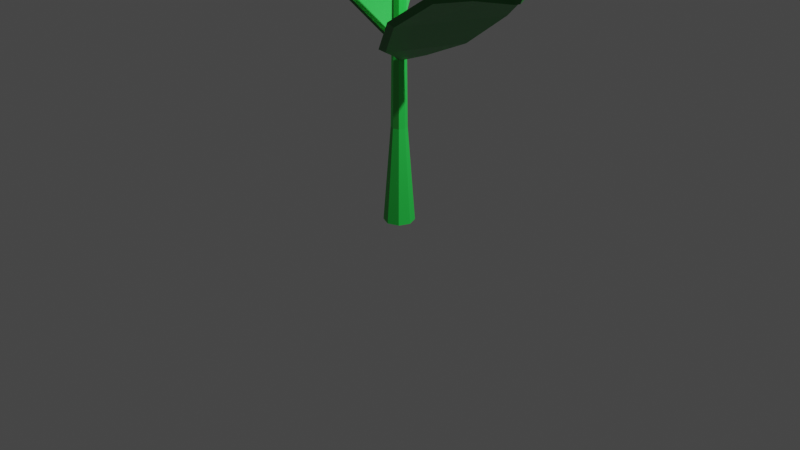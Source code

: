 # Source: Eternal_fortune.blend  (saved by Blender 3.2.14; exported with 4.5.12 LTS)
import bpy
from mathutils import Matrix  # noqa: F401  (used for matrix-valued properties, if any)

bpy.ops.wm.read_factory_settings(use_empty=True)
scene = bpy.context.scene
scene.name = 'Scene'

# ---- collections
col_collection = bpy.data.collections.new('Collection'); scene.collection.children.link(col_collection)

# ---- materials (node trees are filled in below, after node groups)
mat_base = bpy.data.materials.new('base')
mat_base.use_transparent_shadow = False
mat_flowwer = bpy.data.materials.new('flowwer')
mat_flowwer.use_transparent_shadow = False
mat_flower2 = bpy.data.materials.new('flower2')
mat_flower2.use_transparent_shadow = False
mat_leaves_detail_001 = bpy.data.materials.new('leaves detail.001')
mat_leaves_detail_001.use_transparent_shadow = False
mat_leaves = bpy.data.materials.new('leaves')
mat_leaves.use_transparent_shadow = False
mat_leaves_detail = bpy.data.materials.new('leaves detail')
mat_leaves_detail.use_transparent_shadow = False
mat_material_001 = bpy.data.materials.new('Material.001')
mat_material_001.use_transparent_shadow = False

# ---- material node trees
mat_base.use_nodes = True; mat_base.node_tree.nodes.clear()
_N = mat_base.node_tree.nodes; _L = mat_base.node_tree.links
n0 = _N.new('ShaderNodeBsdfPrincipled'); n0.name = 'Principled BSDF'; n0.location = (10, 300)
n0.distribution = 'GGX'
n0.subsurface_method = 'RANDOM_WALK_SKIN'
n0.inputs[0].default_value = (0.02941, 0.8, 0.09163, 1.0)
n0.inputs[3].default_value = 1.45
n0.inputs[27].default_value = (0.0, 0.0, 0.0, 1.0)
n0.inputs[28].default_value = 1.0
n1 = _N.new('ShaderNodeOutputMaterial'); n1.name = 'Material Output'; n1.location = (300, 300)
_L.new(n0.outputs[0], n1.inputs[0])
n1.is_active_output = True
mat_flowwer.use_nodes = True; mat_flowwer.node_tree.nodes.clear()
_N = mat_flowwer.node_tree.nodes; _L = mat_flowwer.node_tree.links
n0 = _N.new('ShaderNodeBsdfPrincipled'); n0.name = 'Principled BSDF'; n0.location = (10, 300)
n0.distribution = 'GGX'
n0.subsurface_method = 'RANDOM_WALK_SKIN'
n0.inputs[3].default_value = 1.45
n0.inputs[27].default_value = (0.0, 0.0, 0.0, 1.0)
n0.inputs[28].default_value = 1.0
n1 = _N.new('ShaderNodeOutputMaterial'); n1.name = 'Material Output'; n1.location = (300, 300)
_L.new(n0.outputs[0], n1.inputs[0])
n1.is_active_output = True
mat_flower2.use_nodes = True; mat_flower2.node_tree.nodes.clear()
_N = mat_flower2.node_tree.nodes; _L = mat_flower2.node_tree.links
n0 = _N.new('ShaderNodeBsdfPrincipled'); n0.name = 'Principled BSDF'; n0.location = (10, 300)
n0.distribution = 'GGX'
n0.subsurface_method = 'RANDOM_WALK_SKIN'
n0.inputs[0].default_value = (0.4672, 0.4672, 0.4672, 1.0)
n0.inputs[3].default_value = 1.45
n0.inputs[27].default_value = (0.0, 0.0, 0.0, 1.0)
n0.inputs[28].default_value = 1.0
n1 = _N.new('ShaderNodeOutputMaterial'); n1.name = 'Material Output'; n1.location = (300, 300)
_L.new(n0.outputs[0], n1.inputs[0])
n1.is_active_output = True
mat_leaves_detail_001.use_nodes = True; mat_leaves_detail_001.node_tree.nodes.clear()
_N = mat_leaves_detail_001.node_tree.nodes; _L = mat_leaves_detail_001.node_tree.links
n0 = _N.new('ShaderNodeBsdfPrincipled'); n0.name = 'Principled BSDF'; n0.location = (10, 300)
n0.distribution = 'GGX'
n0.subsurface_method = 'RANDOM_WALK_SKIN'
n0.inputs[0].default_value = (0.09525, 0.3343, 0.1143, 1.0)
n0.inputs[3].default_value = 1.45
n0.inputs[27].default_value = (0.0, 0.0, 0.0, 1.0)
n0.inputs[28].default_value = 1.0
n1 = _N.new('ShaderNodeOutputMaterial'); n1.name = 'Material Output'; n1.location = (300, 300)
_L.new(n0.outputs[0], n1.inputs[0])
n1.is_active_output = True
mat_leaves.use_nodes = True; mat_leaves.node_tree.nodes.clear()
_N = mat_leaves.node_tree.nodes; _L = mat_leaves.node_tree.links
n0 = _N.new('ShaderNodeBsdfPrincipled'); n0.name = 'Principled BSDF'; n0.location = (10, 300)
n0.distribution = 'GGX'
n0.subsurface_method = 'RANDOM_WALK_SKIN'
n0.inputs[0].default_value = (0.01569, 0.1734, 0.02701, 1.0)
n0.inputs[3].default_value = 1.45
n0.inputs[27].default_value = (0.0, 0.0, 0.0, 1.0)
n0.inputs[28].default_value = 1.0
n1 = _N.new('ShaderNodeOutputMaterial'); n1.name = 'Material Output'; n1.location = (300, 300)
_L.new(n0.outputs[0], n1.inputs[0])
n1.is_active_output = True
mat_leaves_detail.use_nodes = True; mat_leaves_detail.node_tree.nodes.clear()
_N = mat_leaves_detail.node_tree.nodes; _L = mat_leaves_detail.node_tree.links
n0 = _N.new('ShaderNodeBsdfPrincipled'); n0.name = 'Principled BSDF'; n0.location = (10, 300)
n0.distribution = 'GGX'
n0.subsurface_method = 'RANDOM_WALK_SKIN'
n0.inputs[0].default_value = (0.04813, 0.5277, 0.07113, 1.0)
n0.inputs[3].default_value = 1.45
n0.inputs[27].default_value = (0.0, 0.0, 0.0, 1.0)
n0.inputs[28].default_value = 1.0
n1 = _N.new('ShaderNodeOutputMaterial'); n1.name = 'Material Output'; n1.location = (300, 300)
_L.new(n0.outputs[0], n1.inputs[0])
n1.is_active_output = True
mat_material_001.use_nodes = True; mat_material_001.node_tree.nodes.clear()
_N = mat_material_001.node_tree.nodes; _L = mat_material_001.node_tree.links
n0 = _N.new('ShaderNodeBsdfPrincipled'); n0.name = 'Principled BSDF'; n0.location = (10, 300)
n0.distribution = 'GGX'
n0.subsurface_method = 'RANDOM_WALK_SKIN'
n0.inputs[3].default_value = 1.45
n0.inputs[27].default_value = (0.0, 0.0, 0.0, 1.0)
n0.inputs[28].default_value = 1.0
n1 = _N.new('ShaderNodeOutputMaterial'); n1.name = 'Material Output'; n1.location = (300, 300)
_L.new(n0.outputs[0], n1.inputs[0])
n1.is_active_output = True

# ---- world
world_world = bpy.data.worlds.new('World'); scene.world = world_world
world_world.use_nodes = True; world_world.node_tree.nodes.clear()
_N = world_world.node_tree.nodes; _L = world_world.node_tree.links
n0 = _N.new('ShaderNodeOutputWorld'); n0.name = 'World Output'; n0.location = (300, 300)
n1 = _N.new('ShaderNodeBackground'); n1.name = 'Background'; n1.location = (10, 300)
n1.inputs[0].default_value = (0.05088, 0.05088, 0.05088, 1.0)
_L.new(n1.outputs[0], n0.inputs[0])
n0.is_active_output = True
world_world.color = (0.05088, 0.05088, 0.05088)
world_world.use_sun_shadow = False
world_world.sun_shadow_jitter_overblur = 0.0

# ---- cameras
cam_camera = bpy.data.cameras.new('Camera')
cam_camera.clip_end = 100.0
cam_camera.ortho_scale = 7.314

# ---- lights
light_light = bpy.data.lights.new('Light', 'POINT')
light_light.transmission_factor = 0.0
light_light.energy = 1000.0
light_light.shadow_soft_size = 0.1
light_light.shadow_maximum_resolution = 0.006
light_light.use_absolute_resolution = True

# ---- meshes
me_cylinder = bpy.data.meshes.new('Cylinder')
me_cylinder.from_pydata([(-0.05821, 0.05821, 1.0), (-0.1124, 0.1124, 0.0), (-0.08232, -2.611e-09, 1.0), (-0.159, 1.896e-09, 0.0), (-0.05821, -0.05821, 1.0), (-0.1124, -0.1124, 0.0), (-1.079e-08, -0.08232, 1.0), (-1.39e-08, -0.159, 0.0), (0.05821, -0.05821, 1.0), (0.1124, -0.1124, 0.0), (0.08232, -7.191e-09, 1.0), (0.159, -6.95e-09, 0.0), (0.05821, 0.05821, 1.0), (0.1124, 0.1124, 0.0), (-3.593e-09, 0.08232, 1.0), (0.0, 0.159, 0.0), (-4.388e-09, 0.06535, 2.481), (-0.04621, 0.04621, 2.481), (-0.06535, -3.609e-09, 2.481), (-0.04621, -0.04621, 2.481), (-1.01e-08, -0.06535, 2.481), (0.04621, -0.04621, 2.481), (0.06535, -7.245e-09, 2.481), (0.04621, 0.04621, 2.481), (-0.01641, 0.06904, 3.127), (-0.06435, 0.04882, 3.118), (-0.0842, -3.392e-09, 3.114), (-0.06435, -0.04882, 3.118), (-0.01641, -0.06904, 3.127), (0.03153, -0.04882, 3.136), (0.05139, -7.233e-09, 3.14), (0.03153, 0.04882, 3.136), (-0.1299, 0.08236, 3.785), (-0.1871, 0.05824, 3.774), (-0.2107, 1.471e-07, 3.77), (-0.1871, -0.05824, 3.774), (-0.1299, -0.08236, 3.785), (-0.07269, -0.05824, 3.796), (-0.049, 1.426e-07, 3.801), (-0.07269, 0.05824, 3.796), (-0.339, 0.09165, 4.333), (-0.3988, 0.0648, 4.309), (-0.4236, 2e-07, 4.298), (-0.3988, -0.0648, 4.309), (-0.339, -0.09165, 4.333), (-0.2791, -0.0648, 4.358), (-0.2543, 1.901e-07, 4.369), (-0.2791, 0.0648, 4.358), (-0.5836, 0.159, 4.905), (-0.6874, 0.1124, 4.862), (-0.7304, 4.678e-07, 4.844), (-0.6874, -0.1124, 4.862), (-0.5836, -0.159, 4.905), (-0.4798, -0.1124, 4.948), (-0.4368, 4.507e-07, 4.966), (-0.4798, 0.1124, 4.948), (-0.6679, 0.199, 5.108), (-0.7978, 0.1407, 5.054), (-0.8516, 4.664e-07, 5.032), (-0.7978, -0.1407, 5.054), (-0.6679, -0.199, 5.108), (-0.538, -0.1407, 5.162), (-0.4842, 4.449e-07, 5.184), (-0.538, 0.1407, 5.162), (-0.7312, 0.4178, 5.145), (-1.022, 0.2875, 5.024), (-1.142, -0.02725, 4.974), (-1.022, -0.342, 5.024), (-0.7312, -0.4723, 5.145), (-0.4406, -0.342, 5.266), (-0.3202, -0.02725, 5.316), (-0.4406, 0.2875, 5.266), (-0.7329, 0.1699, 5.081), (-0.8247, 0.07036, 5.043), (-0.8247, -0.07036, 5.043), (-0.7329, -0.1699, 5.081), (-0.6029, -0.1699, 5.135), (-0.5111, -0.07036, 5.173), (-0.5111, 0.07036, 5.173), (-0.6029, 0.1699, 5.135), (-0.8071, 0.2749, 5.146), (-0.9557, 0.1139, 5.084), (-0.9557, -0.1139, 5.084), (-0.8071, -0.2749, 5.146), (-0.5968, -0.2749, 5.233), (-0.4481, -0.1139, 5.295), (-0.4481, 0.1139, 5.295), (-0.5968, 0.2749, 5.233), (-0.9087, -0.2331, 5.071), (-0.9958, -0.005362, 5.035), (-0.9087, 0.2224, 5.071), (-0.6984, 0.3167, 5.159), (-0.4881, 0.2224, 5.246), (-0.4011, -0.005362, 5.282), (-0.4881, -0.2331, 5.246), (-0.6984, -0.3274, 5.159), (-0.7319, 0.4158, 5.148), (-1.023, 0.2854, 5.027), (-1.143, -0.02931, 4.977), (-1.023, -0.344, 5.027), (-0.7319, -0.4744, 5.148), (-0.4413, -0.344, 5.269), (-0.321, -0.02931, 5.319), (-0.4413, 0.2854, 5.269), (-0.8078, 0.2728, 5.149), (-0.9565, 0.1118, 5.087), (-0.9565, -0.1159, 5.087), (-0.8078, -0.2769, 5.149), (-0.5976, -0.2769, 5.236), (-0.4489, -0.1159, 5.298), (-0.4489, 0.1118, 5.298), (-0.5976, 0.2728, 5.236), (-0.7365, 0.151, 5.109), (-0.8193, 0.06135, 5.074), (-0.8193, -0.06547, 5.074), (-0.7365, -0.1551, 5.109), (-0.6194, -0.1551, 5.158), (-0.5366, -0.06547, 5.192), (-0.5366, 0.06135, 5.192), (-0.6194, 0.151, 5.158), (-0.6538, 0.05788, 5.01), (-0.6863, 0.02277, 4.997), (-0.6863, -0.02689, 4.997), (-0.6538, -0.062, 5.01), (-0.608, -0.062, 5.03), (-0.5756, -0.02689, 5.043), (-0.5756, 0.02277, 5.043), (-0.608, 0.05788, 5.03), (-0.5486, 3.31e-07, 4.583), (-0.523, 0.06688, 4.594), (-0.3995, 0.06688, 4.645), (-0.3739, 3.208e-07, 4.656), (-0.3995, -0.06688, 4.645), (-0.4613, -0.09458, 4.619), (-0.523, -0.06688, 4.594), (-0.4613, 0.09458, 4.619), (-0.0526, -0.0526, 1.692), (-0.07439, -3.077e-09, 1.692), (0.07439, -7.216e-09, 1.692), (0.0526, -0.0526, 1.692), (-3.964e-09, 0.07439, 1.692), (0.0526, 0.0526, 1.692), (-0.0526, 0.0526, 1.692), (-1.047e-08, -0.07439, 1.692), (-0.05227, -0.05227, 1.733), (0.09447, -0.02665, 1.745), (-3.987e-09, 0.07392, 1.733), (-0.05227, 0.05227, 1.733), (-1.045e-08, -0.07392, 1.733), (-0.07392, -3.105e-09, 1.733), (0.08564, -0.04795, 1.745), (0.05227, 0.05227, 1.733), (0.1825, -0.2063, 1.807), (0.2741, -0.2608, 1.81), (0.3785, -0.008694, 1.81), (0.2749, 0.01678, 1.807), (0.3992, -0.5814, 1.999), (0.4769, -0.6137, 1.988), (0.7714, 0.09739, 1.988), (0.6937, 0.1289, 1.999), (0.8727, -0.9149, 2.405), (0.9218, -0.9278, 2.369), (1.313, 0.01589, 2.369), (1.27, 0.04148, 2.405), (1.47, -1.035, 2.758), (1.481, -1.04, 2.697), (1.788, -0.2737, 2.707), (1.776, -0.2665, 2.768), (1.896, -1.019, 2.864), (1.882, -1.024, 2.795), (2.055, -0.6064, 2.795), (2.061, -0.6192, 2.864), (2.226, -0.9337, 2.886), (2.205, -0.9395, 2.815), (2.224, -0.8939, 2.815), (2.234, -0.9136, 2.886), (-0.05151, -0.05151, 1.827), (0.07284, -7.221e-09, 1.827), (-4.037e-09, 0.07284, 1.827), (-0.05151, 0.05151, 1.827), (-1.041e-08, -0.07284, 1.827), (-0.07284, -3.169e-09, 1.827), (0.05151, -0.05151, 1.827), (0.05151, 0.05151, 1.827), (-0.05111, -0.05111, 1.867), (0.07228, 1.702e-08, 1.867), (-3.639e-08, 0.07228, 1.867), (-0.08188, 0.04555, 1.881), (-4.271e-08, -0.07228, 1.867), (-0.0901, 0.02569, 1.881), (0.05111, -0.05111, 1.867), (0.05111, 0.05111, 1.867), (-0.2036, 0.003648, 1.932), (-0.2268, -0.0155, 1.893), (-0.1494, 0.1713, 1.893), (-0.1465, 0.1414, 1.932), (-0.6406, -0.09935, 2.248), (-0.6693, -0.1206, 2.211), (-0.388, 0.5586, 2.211), (-0.3836, 0.5248, 2.25), (-1.056, -0.07989, 2.698), (-1.093, -0.1019, 2.666), (-0.6593, 0.9451, 2.666), (-0.6502, 0.9034, 2.699), (-1.501, 0.2319, 3.202), (-1.543, 0.2147, 3.176), (-1.213, 1.011, 3.176), (-1.193, 0.969, 3.201), (-1.836, 0.5659, 3.425), (-1.884, 0.5557, 3.399), (-1.725, 0.9392, 3.399), (-1.697, 0.8989, 3.424), (-1.942, 0.7703, 3.472), (-1.97, 0.7665, 3.44), (-1.935, 0.8509, 3.44), (-1.918, 0.8282, 3.472), (-0.6827, -0.0196, 5.166), (-0.7099, -0.02021, 5.192), (-0.7018, 0.03966, 5.148), (-0.729, 0.03905, 5.174), (-0.6397, 0.02808, 5.31), (-0.6669, 0.02747, 5.336), (-0.6589, 0.08734, 5.291), (-0.6861, 0.08673, 5.317), (-0.5464, 0.35, 5.469), (-0.5192, 0.3506, 5.442), (-0.4082, 0.006588, 5.55), (-0.4354, 0.005978, 5.576), (-0.3837, 0.552, 5.642), (-0.3565, 0.5526, 5.616), (-0.1943, 0.04981, 5.773), (-0.2215, 0.0492, 5.799), (-0.1617, 0.6736, 5.874), (-0.1365, 0.6741, 5.849), (0.01381, 0.2083, 5.994), (-0.0114, 0.2078, 6.019), (-0.002286, 0.6307, 6.038), (0.02292, 0.6312, 6.014), (0.095, 0.4079, 6.083), (0.06979, 0.4073, 6.108), (0.1491, 0.5738, 6.194), (0.1635, 0.608, 6.159), (0.1743, 0.5744, 6.17), (-0.5737, 0.3889, 5.307), (-0.5722, 0.391, 5.141), (-0.4099, -0.1185, 5.465), (-0.3797, -0.2053, 5.327), (-0.4227, 0.629, 5.469), (-0.3947, 0.6731, 5.332), (-0.1833, -0.1126, 5.701), (-0.1134, -0.1984, 5.603), (-0.09522, 0.8083, 5.811), (-0.01336, 0.8837, 5.736), (0.1265, 0.1212, 6.025), (0.2472, 0.07632, 5.988), (0.1399, 0.745, 6.053), (0.263, 0.8094, 6.021), (0.2462, 0.4156, 6.156), (0.3879, 0.4223, 6.142), (0.3632, 0.6611, 6.283), (0.5254, 0.7108, 6.291), (-0.6721, -0.001292, 5.093), (-0.6894, 0.01722, 5.12), (-0.6146, 0.02012, 5.114), (-0.632, 0.03863, 5.142), (-0.7005, -0.08548, 5.222), (-0.7179, -0.06697, 5.25), (-0.6431, -0.06407, 5.244), (-0.6605, -0.04556, 5.272), (-0.4984, -0.2326, 5.496), (-0.481, -0.2511, 5.468), (-0.8144, -0.3754, 5.343), (-0.8318, -0.3569, 5.371), (-0.397, -0.4457, 5.7), (-0.3797, -0.4642, 5.672), (-0.8669, -0.6459, 5.49), (-0.8843, -0.6274, 5.518), (-0.3864, -0.7293, 5.893), (-0.3703, -0.7465, 5.867), (-0.8217, -0.9148, 5.698), (-0.8378, -0.8976, 5.724), (-0.4882, -0.9276, 5.961), (-0.4721, -0.9448, 5.935), (-0.6886, -1.025, 5.854), (-0.7047, -1.008, 5.88), (-0.5985, -1.115, 6.017), (-0.5498, -1.12, 6.003), (-0.5823, -1.132, 5.991), (-0.3852, -0.1614, 5.394), (-0.2974, -0.1151, 5.26), (-0.8769, -0.3447, 5.209), (-0.8752, -0.3305, 5.044), (-0.2473, -0.3616, 5.612), (-0.1353, -0.3503, 5.517), (-0.9659, -0.6295, 5.343), (-0.9798, -0.6652, 5.2), (-0.2316, -0.7798, 5.896), (-0.119, -0.8395, 5.854), (-0.8973, -1.028, 5.646), (-0.9014, -1.131, 5.561), (-0.3818, -1.072, 5.996), (-0.2956, -1.183, 5.972), (-0.701, -1.191, 5.877), (-0.6707, -1.323, 5.831), (-0.5443, -1.349, 6.078), (-0.4866, -1.509, 6.069), (-0.7458, 0.04228, 5.134), (-0.7541, 0.04876, 5.17), (-0.707, -0.006766, 5.151), (-0.7153, -0.0002864, 5.187), (-0.8758, -0.02808, 5.187), (-0.8841, -0.0216, 5.223), (-0.837, -0.07713, 5.205), (-0.8453, -0.07065, 5.241), (-0.9802, -0.3755, 5.265), (-0.9719, -0.382, 5.228), (-1.197, -0.09725, 5.126), (-1.205, -0.09077, 5.162), (-1.16, -0.6309, 5.269), (-1.151, -0.6373, 5.233), (-1.48, -0.2212, 5.083), (-1.488, -0.2147, 5.12), (-1.435, -0.8324, 5.241), (-1.428, -0.8384, 5.207), (-1.733, -0.4529, 5.068), (-1.74, -0.4469, 5.102), (-1.663, -0.8533, 5.192), (-1.655, -0.8593, 5.159), (-1.801, -0.6744, 5.092), (-1.809, -0.6684, 5.126), (-1.882, -0.8577, 5.143), (-1.852, -0.8915, 5.119), (-1.874, -0.8637, 5.109), (-0.8228, -0.3906, 5.206), (-0.6847, -0.3789, 5.115), (-1.155, 0.02933, 5.055), (-1.075, 0.1146, 4.937), (-0.9781, -0.6777, 5.222), (-0.8672, -0.7163, 5.133), (-1.463, -0.06394, 5.001), (-1.437, 0.00501, 4.874), (-1.385, -0.975, 5.18), (-1.347, -1.065, 5.088), (-1.835, -0.4064, 4.975), (-1.875, -0.3966, 4.848), (-1.72, -1.006, 5.109), (-1.74, -1.101, 5.005), (-1.936, -0.7331, 5.011), (-1.993, -0.7806, 4.889), (-2.043, -1.012, 5.036), (-2.12, -1.109, 4.919), (-0.8391, 0.1828, 5.104), (-0.8441, 0.1841, 5.141), (-0.8671, 0.1243, 5.102), (-0.8721, 0.1255, 5.139), (-0.97, 0.2551, 5.152), (-0.975, 0.2563, 5.189), (-0.998, 0.1965, 5.15), (-1.003, 0.1977, 5.188), (-1.334, 0.1845, 5.144), (-1.329, 0.1832, 5.106), (-1.166, 0.5232, 5.117), (-1.171, 0.5245, 5.154), (-1.639, 0.2353, 5.101), (-1.634, 0.234, 5.064), (-1.396, 0.7309, 5.079), (-1.401, 0.7322, 5.117), (-1.935, 0.4011, 5.055), (-1.931, 0.4, 5.02), (-1.71, 0.8603, 5.034), (-1.715, 0.8615, 5.069), (-2.049, 0.6035, 5.033), (-2.044, 0.6024, 4.998), (-1.939, 0.8231, 5.005), (-1.943, 0.8243, 5.039), (-2.144, 0.806, 5.013), (-2.156, 0.7716, 4.978), (-2.14, 0.8048, 4.979), (-1.264, 0.05401, 5.064), (-1.173, -0.04043, 4.961), (-1.024, 0.5555, 5.079), (-0.8908, 0.5489, 4.979), (-1.587, 0.0679, 5.02), (-1.553, -0.02411, 4.91), (-1.236, 0.8008, 5.042), (-1.141, 0.8372, 4.936), (-2.025, 0.3125, 4.951), (-2.068, 0.2635, 4.834), (-1.7, 0.9915, 4.972), (-1.686, 1.061, 4.858), (-2.192, 0.6111, 4.919), (-2.264, 0.6144, 4.796), (-2.036, 0.9366, 4.929), (-2.081, 0.997, 4.808), (-2.333, 0.9096, 4.89), (-2.43, 0.9653, 4.762), (-0.7076, 0.1125, 5.17), (-0.7262, 0.1074, 5.203), (-0.764, 0.1213, 5.139), (-0.7827, 0.1161, 5.172), (-0.7253, 0.2407, 5.259), (-0.744, 0.2355, 5.292), (-0.7817, 0.2494, 5.228), (-0.8004, 0.2442, 5.261), (-0.9211, 0.5552, 5.241), (-0.9025, 0.5604, 5.209), (-0.575, 0.5097, 5.389), (-0.5936, 0.5045, 5.421), (-0.9817, 0.861, 5.256), (-0.9631, 0.8662, 5.223), (-0.4844, 0.7921, 5.486), (-0.5031, 0.7869, 5.518), (-0.9463, 1.194, 5.328), (-0.9291, 1.199, 5.298), (-0.4856, 1.131, 5.541), (-0.5029, 1.126, 5.571), (-0.8214, 1.364, 5.427), (-0.8041, 1.369, 5.396), (-0.5915, 1.336, 5.513), (-0.6087, 1.332, 5.543), (-0.6903, 1.517, 5.526), (-0.705, 1.527, 5.479), (-0.6731, 1.522, 5.496), (-0.9584, 0.4739, 5.099), (-0.9488, 0.3903, 4.955), (-0.4754, 0.3991, 5.364), (-0.3811, 0.3024, 5.267), (-1.055, 0.7861, 5.093), (-1.062, 0.7572, 4.949), (-0.3489, 0.6767, 5.481), (-0.2324, 0.6286, 5.405), (-1.003, 1.278, 5.199), (-1.003, 1.334, 5.078), (-0.3486, 1.176, 5.559), (-0.2345, 1.215, 5.5), (-0.8183, 1.529, 5.345), (-0.7865, 1.629, 5.249), (-0.5047, 1.48, 5.518), (-0.4179, 1.572, 5.452), (-0.625, 1.754, 5.492), (-0.5593, 1.894, 5.422), (-0.8529, 0.438, 5.344), (-0.8799, 0.4437, 5.391), (-0.6747, 0.3214, 5.462), (-0.7018, 0.3272, 5.509), (-0.6285, 0.08899, 5.518), (-0.6556, 0.09476, 5.565), (-0.7412, -0.1232, 5.479), (-0.7683, -0.1174, 5.525), (-0.9469, -0.1908, 5.367), (-0.9739, -0.1851, 5.414), (-1.125, -0.07431, 5.249), (-1.152, -0.06855, 5.296), (-1.171, 0.1581, 5.193), (-1.198, 0.1639, 5.24), (-1.059, 0.3703, 5.233), (-1.086, 0.3761, 5.279), (-0.7977, 0.273, 5.524), (-0.9217, 0.3542, 5.441), (-0.7654, 0.1111, 5.563), (-0.844, -0.03669, 5.535), (-0.9872, -0.08381, 5.458), (-1.111, -0.002641, 5.375), (-1.143, 0.1593, 5.336), (-1.065, 0.3071, 5.364), (-0.7999, 0.2448, 5.215), (-0.7217, 0.1936, 5.267), (-0.7014, 0.09148, 5.291), (-0.7509, -0.001751, 5.274), (-0.8412, -0.03147, 5.225), (-0.9195, 0.01973, 5.173), (-0.9398, 0.1219, 5.148), (-0.8903, 0.2151, 5.166), (-0.7467, 0.1958, 5.115), (-0.6891, 0.1582, 5.153), (-0.6742, 0.083, 5.171), (-0.7106, 0.0144, 5.159), (-0.7771, -0.007475, 5.123), (-0.8347, 0.0302, 5.085), (-0.8497, 0.1054, 5.066), (-0.8132, 0.174, 5.079), (-0.8348, 0.2333, 5.492), (-0.9243, 0.2919, 5.432), (-0.8115, 0.1164, 5.52), (-0.8682, 0.009742, 5.5), (-0.9716, -0.02427, 5.444), (-1.061, 0.03432, 5.385), (-1.084, 0.1512, 5.357), (-1.028, 0.2579, 5.376), (-0.08599, 0.03562, 1.881), (-0.164, 0.06791, 1.924), (-0.1104, 0.08742, 1.902), (-0.1398, 0.01622, 1.902), (-0.5045, 0.209, 2.241), (-0.265, 0.3334, 2.092), (-0.4232, -0.04836, 2.092), (-0.852, 0.4116, 2.697), (-0.5182, 0.7162, 2.477), (-0.8488, -0.0897, 2.474), (-1.354, 0.603, 3.206), (-0.9208, 0.9363, 2.947), (-1.278, 0.07556, 2.948), (-1.78, 0.7375, 3.429), (-1.445, 0.9341, 3.312), (-1.67, 0.3996, 3.313), (-1.93, 0.7993, 3.472), (-1.812, 0.8619, 3.45), (-1.891, 0.672, 3.45), (-1.567, 0.6702, 3.318), (-1.868, 0.7738, 3.454), (-1.103, 0.5073, 2.951), (-0.3342, 0.1384, 2.082), (-0.6783, 0.3103, 2.469), (-0.1128, 0.04673, 1.896), (0.09006, -0.0373, 1.745), (0.2141, -0.08868, 1.799), (0.1301, -0.1204, 1.773), (0.1772, -0.006857, 1.773), (0.5367, -0.2223, 1.993), (0.2922, -0.3964, 1.904), (0.4869, 0.07364, 1.904), (1.071, -0.4366, 2.405), (0.981, 0.08535, 2.202), (0.6354, -0.7478, 2.202), (1.631, -0.6541, 2.766), (1.524, -0.1128, 2.586), (1.171, -0.975, 2.58), (1.993, -0.8257, 2.866), (1.917, -0.4416, 2.815), (1.683, -1.027, 2.81), (2.23, -0.9237, 2.886), (2.067, -0.9748, 2.876), (2.151, -0.7721, 2.876), (1.812, -0.7399, 2.816), (2.126, -0.8807, 2.877), (1.351, -0.5454, 2.585), (0.8038, -0.3294, 2.199), (0.3754, -0.1555, 1.896), (0.1386, -0.05741, 1.766), (0.06309, -0.02613, 1.733), (0.05227, -0.05227, 1.733), (0.1051, -0.1383, 1.766), (0.1579, -0.2244, 1.799), (0.1721, 0.0235, 1.766), (0.07392, -7.218e-09, 1.733), (0.2681, -0.4147, 1.896), (0.3782, -0.605, 1.993), (0.4828, 0.1037, 1.896), (0.2703, 0.047, 1.799), (0.9882, 0.1158, 2.199), (1.281, 0.07125, 2.405), (0.6193, -0.7747, 2.199), (1.539, -0.08528, 2.588), (1.796, -0.2418, 2.771), (1.163, -1.005, 2.583), (0.8604, -0.9444, 2.405), (1.941, -0.4214, 2.819), (2.086, -0.601, 2.866), (1.683, -1.058, 2.813), (1.466, -1.066, 2.761), (2.259, -0.9357, 2.888), (2.249, -0.9602, 2.888), (2.074, -1.005, 2.877), (2.178, -0.756, 2.877), (0.6952, 0.1603, 1.993), (1.9, -1.05, 2.866), (2.269, -0.9111, 2.888), (-0.06169, 0.02555, 1.867), (-0.05111, 0.05111, 1.867), (-0.08833, 0.1059, 1.896), (-0.1373, -0.01239, 1.896), (-0.2023, -0.02478, 1.924), (-0.2453, 0.3533, 2.082), (-0.1256, 0.1606, 1.924), (-0.4232, -0.07639, 2.082), (-0.6441, -0.128, 2.241), (-0.5009, 0.7385, 2.469), (-0.6369, 0.9311, 2.697), (-0.8557, -0.1179, 2.469), (-0.9137, 0.9646, 2.951), (-1.191, 0.9982, 3.206), (-1.293, 0.04996, 2.951), (-1.067, -0.1079, 2.697), (-1.446, 0.963, 3.318), (-1.689, 0.3775, 3.318), (-1.859, 0.5472, 3.429), (-1.956, 0.8102, 3.479), (-1.939, 0.852, 3.479), (-1.82, 0.8899, 3.454), (-1.916, 0.6578, 3.454), (-0.07228, 2.104e-08, 1.867), (-0.3649, 0.546, 2.241), (-1.518, 0.2078, 3.206), (-1.702, 0.9277, 3.429), (-1.973, 0.7683, 3.479)], [], [(590, 184, 19, 18), (1, 0, 14, 15), (3, 2, 0, 1), (1, 15, 13, 11, 9, 7, 5, 3), (5, 4, 2, 3), (7, 6, 4, 5), (9, 8, 6, 7), (11, 10, 8, 9), (13, 12, 10, 11), (15, 14, 12, 13), (19, 20, 28, 27), (190, 185, 22, 21), (191, 186, 16, 23), (186, 568, 17, 16), (184, 188, 20, 19), (185, 191, 23, 22), (568, 567, 590, 18, 17), (188, 190, 21, 20), (29, 30, 38, 37), (17, 18, 26, 25), (22, 23, 31, 30), (20, 21, 29, 28), (18, 19, 27, 26), (16, 17, 25, 24), (23, 16, 24, 31), (21, 22, 30, 29), (32, 33, 41, 40), (27, 28, 36, 35), (25, 26, 34, 33), (30, 31, 39, 38), (28, 29, 37, 36), (26, 27, 35, 34), (24, 25, 33, 32), (31, 24, 32, 39), (129, 128, 50, 49), (39, 32, 40, 47), (37, 38, 46, 45), (35, 36, 44, 43), (33, 34, 42, 41), (38, 39, 47, 46), (36, 37, 45, 44), (34, 35, 43, 42), (55, 48, 56, 79, 63), (131, 130, 55, 54), (133, 132, 53, 52), (128, 134, 51, 50), (135, 129, 49, 48), (130, 135, 48, 55), (132, 131, 54, 53), (134, 133, 52, 51), (82, 88, 67), (53, 54, 62, 77, 61), (51, 52, 60, 75, 59), (49, 50, 58, 73, 57), (54, 55, 63, 78, 62), (52, 53, 61, 76, 60), (50, 51, 59, 74, 58), (48, 49, 57, 72, 56), (80, 90, 65), (87, 91, 64), (85, 93, 70), (83, 95, 68), (81, 89, 66), (86, 92, 71), (84, 94, 69), (95, 84, 68), (60, 76, 84, 95), (76, 61, 94, 84), (93, 86, 70), (62, 78, 86, 93), (78, 63, 92, 86), (90, 81, 65), (57, 73, 81, 90), (73, 58, 89, 81), (88, 83, 67), (59, 75, 83, 88), (75, 60, 95, 83), (94, 85, 69), (61, 77, 85, 94), (77, 62, 93, 85), (92, 87, 71), (63, 79, 87, 92), (79, 56, 91, 87), (91, 80, 64), (56, 72, 80, 91), (72, 57, 90, 80), (89, 82, 66), (58, 74, 82, 89), (74, 59, 88, 82), (70, 86, 110, 102), (81, 66, 98, 105), (71, 87, 111, 103), (64, 80, 104, 96), (82, 67, 99, 106), (65, 81, 105, 97), (83, 68, 100, 107), (66, 82, 106, 98), (84, 69, 101, 108), (67, 83, 107, 99), (85, 70, 102, 109), (68, 84, 108, 100), (86, 71, 103, 110), (69, 85, 109, 101), (87, 64, 96, 111), (80, 65, 97, 104), (103, 111, 110), (111, 96, 104), (97, 105, 104), (98, 106, 105), (99, 107, 106), (100, 108, 107), (101, 109, 108), (102, 110, 109), (105, 106, 114, 113), (111, 104, 112, 119), (108, 109, 117, 116), (106, 107, 115, 114), (104, 105, 113, 112), (110, 111, 119, 118), (109, 110, 118, 117), (107, 108, 116, 115), (117, 118, 126, 125), (115, 116, 124, 123), (113, 114, 122, 121), (119, 112, 120, 127), (116, 117, 125, 124), (114, 115, 123, 122), (112, 113, 121, 120), (118, 119, 127, 126), (126, 127, 120, 121, 122, 123, 124, 125), (43, 44, 133, 134), (45, 46, 131, 132), (47, 40, 135, 130), (40, 41, 129, 135), (42, 43, 134, 128), (44, 45, 132, 133), (46, 47, 130, 131), (41, 42, 128, 129), (6, 8, 139, 143), (0, 2, 137, 142), (10, 12, 141, 138), (4, 6, 143, 136), (14, 0, 142, 140), (12, 14, 140, 141), (8, 10, 138, 139), (2, 4, 136, 137), (143, 139, 540, 148), (142, 137, 149, 147), (138, 141, 151, 544), (136, 143, 148, 144), (140, 142, 147, 146), (141, 140, 146, 151), (538, 516, 152, 515), (137, 136, 144, 149), (537, 519, 156, 518), (138, 544, 543, 548, 154), (540, 139, 153, 542, 541), (139, 138, 154, 153), (158, 564, 549, 550, 162), (153, 154, 158, 157), (154, 548, 547, 564, 158), (542, 153, 157, 546, 545), (161, 162, 166, 165), (546, 157, 161, 555, 551), (536, 523, 160, 521), (157, 158, 162, 161), (166, 553, 556, 557, 170), (162, 550, 552, 553, 166), (555, 161, 165, 559, 554), (535, 526, 164, 524), (534, 531, 172, 530), (559, 165, 169, 565, 558), (533, 529, 168, 527), (165, 166, 170, 169), (173, 174, 566, 560, 561), (169, 170, 174, 173), (170, 557, 563, 566, 174), (565, 169, 173, 561, 562), (148, 540, 182, 180), (147, 149, 181, 179), (544, 151, 183, 177), (144, 148, 180, 176), (146, 147, 179, 178), (151, 146, 178, 183), (540, 539, 544, 177, 182), (149, 144, 176, 181), (180, 182, 190, 188), (568, 179, 194, 573, 569), (177, 183, 191, 185), (176, 180, 188, 184), (178, 179, 568, 186), (183, 178, 186, 191), (182, 177, 185, 190), (181, 176, 184, 590), (573, 194, 198, 591, 572), (179, 181, 193, 194), (181, 590, 570, 571, 193), (513, 491, 195, 490), (512, 497, 203, 496), (193, 571, 574, 575, 197), (511, 494, 199, 493), (194, 193, 197, 198), (510, 500, 207, 499), (198, 197, 201, 202), (591, 198, 202, 577, 576), (197, 575, 578, 582, 201), (580, 206, 210, 593, 583), (202, 201, 205, 206), (577, 202, 206, 580, 579), (201, 582, 581, 592, 205), (509, 506, 215, 505), (205, 592, 584, 585, 209), (508, 503, 211, 502), (206, 205, 209, 210), (214, 213, 594, 586, 587), (210, 209, 213, 214), (593, 210, 214, 587, 588), (209, 585, 589, 594, 213), (216, 217, 219, 218), (218, 219, 223, 222), (240, 239, 257, 259), (220, 221, 217, 216), (218, 222, 220, 216), (223, 219, 217, 221), (224, 227, 231, 228), (220, 222, 225, 226), (223, 221, 227, 224), (228, 232, 251, 247), (228, 231, 235, 232), (225, 222, 244), (234, 238, 258, 254), (226, 225, 229, 230), (224, 228, 247, 243), (235, 231, 249, 253), (227, 221, 220, 245), (230, 229, 233, 234), (236, 239, 240), (234, 233, 237, 238), (232, 235, 239, 236), (231, 227, 245, 249), (220, 226, 246), (238, 237, 241, 242), (220, 246, 245), (222, 243, 244), (244, 243, 247, 248), (245, 246, 250, 249), (253, 254, 258, 257), (248, 247, 251, 252), (249, 250, 254, 253), (252, 251, 255, 256), (256, 255, 259, 260), (257, 258, 260, 259), (229, 225, 244, 248), (239, 235, 253, 257), (223, 224, 243, 222), (233, 229, 248, 252), (236, 240, 259, 255), (226, 230, 250, 246), (237, 233, 252, 256), (230, 234, 254, 250), (241, 237, 256, 260), (232, 236, 255, 251), (238, 242, 260, 258), (242, 241, 260), (261, 262, 264, 263), (263, 264, 268, 267), (285, 284, 302, 304), (265, 266, 262, 261), (263, 267, 265, 261), (268, 264, 262, 266), (269, 272, 276, 273), (265, 267, 270, 271), (268, 266, 272, 269), (273, 277, 296, 292), (273, 276, 280, 277), (270, 267, 289), (279, 283, 303, 299), (271, 270, 274, 275), (269, 273, 292, 288), (280, 276, 294, 298), (272, 266, 265, 290), (275, 274, 278, 279), (281, 284, 285), (279, 278, 282, 283), (277, 280, 284, 281), (276, 272, 290, 294), (265, 271, 291), (283, 282, 286, 287), (265, 291, 290), (267, 288, 289), (289, 288, 292, 293), (290, 291, 295, 294), (298, 299, 303, 302), (293, 292, 296, 297), (294, 295, 299, 298), (297, 296, 300, 301), (301, 300, 304, 305), (302, 303, 305, 304), (274, 270, 289, 293), (284, 280, 298, 302), (268, 269, 288, 267), (278, 274, 293, 297), (281, 285, 304, 300), (271, 275, 295, 291), (282, 278, 297, 301), (275, 279, 299, 295), (286, 282, 301, 305), (277, 281, 300, 296), (283, 287, 305, 303), (287, 286, 305), (306, 307, 309, 308), (308, 309, 313, 312), (330, 329, 347, 349), (310, 311, 307, 306), (308, 312, 310, 306), (313, 309, 307, 311), (314, 317, 321, 318), (310, 312, 315, 316), (313, 311, 317, 314), (318, 322, 341, 337), (318, 321, 325, 322), (315, 312, 334), (324, 328, 348, 344), (316, 315, 319, 320), (314, 318, 337, 333), (325, 321, 339, 343), (317, 311, 310, 335), (320, 319, 323, 324), (326, 329, 330), (324, 323, 327, 328), (322, 325, 329, 326), (321, 317, 335, 339), (310, 316, 336), (328, 327, 331, 332), (310, 336, 335), (312, 333, 334), (334, 333, 337, 338), (335, 336, 340, 339), (343, 344, 348, 347), (338, 337, 341, 342), (339, 340, 344, 343), (342, 341, 345, 346), (346, 345, 349, 350), (347, 348, 350, 349), (319, 315, 334, 338), (329, 325, 343, 347), (313, 314, 333, 312), (323, 319, 338, 342), (326, 330, 349, 345), (316, 320, 340, 336), (327, 323, 342, 346), (320, 324, 344, 340), (331, 327, 346, 350), (322, 326, 345, 341), (328, 332, 350, 348), (332, 331, 350), (351, 352, 354, 353), (353, 354, 358, 357), (375, 374, 392, 394), (355, 356, 352, 351), (353, 357, 355, 351), (358, 354, 352, 356), (359, 362, 366, 363), (355, 357, 360, 361), (358, 356, 362, 359), (363, 367, 386, 382), (363, 366, 370, 367), (360, 357, 379), (369, 373, 393, 389), (361, 360, 364, 365), (359, 363, 382, 378), (370, 366, 384, 388), (362, 356, 355, 380), (365, 364, 368, 369), (371, 374, 375), (369, 368, 372, 373), (367, 370, 374, 371), (366, 362, 380, 384), (355, 361, 381), (373, 372, 376, 377), (355, 381, 380), (357, 378, 379), (379, 378, 382, 383), (380, 381, 385, 384), (388, 389, 393, 392), (383, 382, 386, 387), (384, 385, 389, 388), (387, 386, 390, 391), (391, 390, 394, 395), (392, 393, 395, 394), (364, 360, 379, 383), (374, 370, 388, 392), (358, 359, 378, 357), (368, 364, 383, 387), (371, 375, 394, 390), (361, 365, 385, 381), (372, 368, 387, 391), (365, 369, 389, 385), (376, 372, 391, 395), (367, 371, 390, 386), (373, 377, 395, 393), (377, 376, 395), (396, 397, 399, 398), (398, 399, 403, 402), (420, 419, 437, 439), (400, 401, 397, 396), (398, 402, 400, 396), (403, 399, 397, 401), (404, 407, 411, 408), (400, 402, 405, 406), (403, 401, 407, 404), (408, 412, 431, 427), (408, 411, 415, 412), (405, 402, 424), (414, 418, 438, 434), (406, 405, 409, 410), (404, 408, 427, 423), (415, 411, 429, 433), (407, 401, 400, 425), (410, 409, 413, 414), (416, 419, 420), (414, 413, 417, 418), (412, 415, 419, 416), (411, 407, 425, 429), (400, 406, 426), (418, 417, 421, 422), (400, 426, 425), (402, 423, 424), (424, 423, 427, 428), (425, 426, 430, 429), (433, 434, 438, 437), (428, 427, 431, 432), (429, 430, 434, 433), (432, 431, 435, 436), (436, 435, 439, 440), (437, 438, 440, 439), (409, 405, 424, 428), (419, 415, 433, 437), (403, 404, 423, 402), (413, 409, 428, 432), (416, 420, 439, 435), (406, 410, 430, 426), (417, 413, 432, 436), (410, 414, 434, 430), (421, 417, 436, 440), (412, 416, 435, 431), (418, 422, 440, 438), (422, 421, 440), (441, 442, 444, 443), (443, 444, 446, 445), (445, 446, 448, 447), (447, 448, 450, 449), (449, 450, 452, 451), (451, 452, 454, 453), (446, 444, 457, 459), (453, 454, 456, 455), (455, 456, 442, 441), (451, 453, 471, 470), (464, 463, 487, 488), (452, 450, 461, 462), (442, 456, 464, 458), (444, 442, 458, 457), (448, 446, 459, 460), (454, 452, 462, 463), (450, 448, 460, 461), (456, 454, 463, 464), (472, 465, 473, 480), (447, 449, 469, 468), (453, 455, 472, 471), (443, 445, 467, 466), (449, 451, 470, 469), (455, 441, 465, 472), (441, 443, 466, 465), (445, 447, 468, 467), (473, 474, 475, 476, 477, 478, 479, 480), (470, 471, 479, 478), (468, 469, 477, 476), (466, 467, 475, 474), (471, 472, 480, 479), (469, 470, 478, 477), (467, 468, 476, 475), (465, 466, 474, 473), (481, 482, 488, 487, 486, 485, 484, 483), (462, 461, 485, 486), (460, 459, 483, 484), (457, 458, 482, 481), (458, 464, 488, 482), (463, 462, 486, 487), (461, 460, 484, 485), (459, 457, 481, 483), (504, 508, 502, 208), (204, 499, 508, 504), (499, 207, 503, 508), (507, 509, 505, 212), (208, 502, 509, 507), (502, 211, 506, 509), (501, 510, 499, 204), (200, 496, 510, 501), (496, 203, 500, 510), (495, 511, 493, 196), (192, 490, 511, 495), (490, 195, 494, 511), (498, 512, 496, 200), (196, 493, 512, 498), (493, 199, 497, 512), (492, 513, 490, 192), (189, 489, 513, 492), (489, 187, 491, 513), (528, 533, 527, 171), (167, 524, 533, 528), (524, 164, 529, 533), (532, 534, 530, 175), (171, 527, 534, 532), (527, 168, 531, 534), (525, 535, 524, 167), (163, 521, 535, 525), (521, 160, 526, 535), (522, 536, 521, 163), (159, 518, 536, 522), (518, 156, 523, 536), (520, 537, 518, 159), (155, 515, 537, 520), (515, 152, 519, 537), (517, 538, 515, 155), (145, 514, 538, 517), (514, 150, 516, 538), (150, 514, 539, 540), (152, 516, 541, 542), (145, 517, 543, 544), (156, 519, 545, 546), (155, 520, 547, 548), (522, 163, 550, 549), (523, 156, 546, 551), (525, 167, 553, 552), (526, 160, 555, 554), (528, 171, 557, 556), (529, 164, 559, 558), (530, 172, 561, 560), (172, 531, 562, 561), (171, 532, 563, 557), (514, 145, 544, 539), (516, 150, 540, 541), (517, 155, 548, 543), (519, 152, 542, 545), (520, 159, 564, 547), (159, 522, 549, 564), (160, 523, 551, 555), (163, 525, 552, 550), (164, 526, 554, 559), (167, 528, 556, 553), (168, 529, 558, 565), (175, 530, 560, 566), (531, 168, 565, 562), (532, 175, 566, 563), (187, 489, 567, 568), (491, 187, 568, 569), (492, 192, 571, 570), (494, 195, 573, 572), (495, 196, 575, 574), (203, 497, 576, 577), (196, 498, 578, 575), (207, 500, 579, 580), (200, 501, 581, 582), (503, 207, 580, 583), (504, 208, 585, 584), (505, 215, 587, 586), (215, 506, 588, 587), (208, 507, 589, 585), (489, 189, 590, 567), (195, 491, 569, 573), (189, 492, 570, 590), (199, 494, 572, 591), (192, 495, 574, 571), (497, 199, 591, 576), (498, 200, 582, 578), (500, 203, 577, 579), (501, 204, 592, 581), (211, 503, 583, 593), (204, 504, 584, 592), (212, 505, 586, 594), (506, 211, 593, 588), (507, 212, 594, 589)])
me_cylinder.polygons.foreach_set('material_index', [0, 5, 0, 0, 0, 5, 0, 0, 0, 5, 5, 0, 0, 0, 5, 0, 0, 0, 5, 5, 0, 0, 0, 0, 0, 0, 5, 0, 0, 0, 0, 0, 5, 0, 0, 0, 5, 0, 0, 0, 0, 0, 5, 0, 0, 0, 0, 0, 0, 0, 4, 5, 5, 5, 5, 5, 5, 5, 4, 4, 4, 4, 4, 4, 4, 4, 4, 4, 4, 4, 4, 4, 4, 4, 4, 4, 4, 4, 4, 4, 4, 4, 4, 4, 4, 4, 4, 4, 4, 0, 0, 0, 0, 0, 0, 0, 0, 0, 0, 0, 0, 0, 0, 0, 0, 0, 0, 0, 0, 0, 0, 0, 0, 0, 0, 0, 0, 0, 0, 0, 0, 0, 0, 0, 0, 0, 0, 0, 0, 0, 0, 5, 0, 0, 0, 0, 0, 0, 5, 5, 0, 0, 5, 0, 0, 0, 0, 0, 0, 0, 0, 0, 0, 0, 0, 4, 4, 3, 4, 3, 4, 4, 3, 4, 0, 3, 4, 4, 4, 0, 0, 4, 0, 3, 4, 3, 4, 4, 0, 0, 0, 0, 0, 0, 0, 0, 0, 4, 0, 0, 0, 0, 0, 0, 4, 3, 4, 0, 0, 4, 0, 3, 0, 3, 4, 4, 4, 3, 4, 4, 0, 4, 0, 3, 4, 3, 4, 4, 1, 1, 1, 1, 1, 1, 2, 1, 2, 1, 2, 1, 1, 1, 1, 1, 1, 1, 2, 1, 2, 1, 1, 1, 1, 1, 1, 1, 1, 1, 1, 1, 1, 1, 1, 1, 1, 1, 1, 1, 1, 1, 1, 1, 1, 1, 1, 1, 1, 1, 1, 1, 2, 1, 2, 1, 2, 1, 1, 1, 1, 1, 1, 1, 2, 1, 2, 1, 1, 1, 1, 1, 1, 1, 1, 1, 1, 1, 1, 1, 1, 1, 1, 1, 1, 1, 1, 1, 1, 1, 1, 1, 1, 1, 1, 1, 1, 1, 2, 1, 2, 1, 2, 1, 1, 1, 1, 1, 1, 1, 2, 1, 2, 1, 1, 1, 1, 1, 1, 1, 1, 1, 1, 1, 1, 1, 1, 1, 1, 1, 1, 1, 1, 1, 1, 1, 1, 1, 1, 1, 1, 1, 1, 1, 2, 1, 2, 1, 2, 1, 1, 1, 1, 1, 1, 1, 2, 1, 2, 1, 1, 1, 1, 1, 1, 1, 1, 1, 1, 1, 1, 1, 1, 1, 1, 1, 1, 1, 1, 1, 1, 1, 1, 1, 1, 1, 1, 1, 1, 1, 2, 1, 2, 1, 2, 1, 1, 1, 1, 1, 1, 1, 2, 1, 2, 1, 1, 1, 1, 1, 1, 1, 1, 1, 1, 1, 1, 1, 1, 1, 1, 1, 1, 1, 1, 1, 1, 1, 1, 1, 1, 1, 1, 1, 1, 1, 1, 1, 1, 1, 1, 1, 1, 1, 1, 1, 1, 1, 1, 1, 1, 1, 1, 1, 1, 1, 1, 1, 1, 1, 1, 1, 1, 1, 2, 1, 1, 1, 1, 1, 1, 1, 0, 0, 0, 0, 0, 0, 0, 0, 0, 0, 0, 0, 0, 0, 0, 0, 0, 0, 0, 0, 0, 0, 0, 0, 0, 0, 0, 0, 0, 0, 0, 0, 0, 0, 0, 0, 0, 0, 0, 0, 0, 0, 0, 0, 0, 0, 0, 0, 0, 0, 0, 0, 0, 0, 0, 0, 0, 0, 0, 0, 0, 0, 0, 0, 0, 0, 0, 0, 0, 0, 0, 0, 0, 0, 0, 0, 0, 0, 0, 0, 0, 0, 0, 0, 0, 0, 0, 0, 0, 0, 0, 0])
_uv = me_cylinder.uv_layers.new(name='UVMap')
_uv.uv.foreach_set('vector', [0.625, 1.0, 0.75, 1.0, 0.75, 1.0, 0.625, 1.0, 1.0, 0.5, 1.0, 1.0, 0.875, 1.0, 0.875, 0.5, 0.875, 0.5, 0.875, 1.0, 0.75, 1.0, 0.75, 0.5, 0.5803, 0.4197, 0.75, 0.49, 0.9197, 0.4197, 0.99, 0.25, 0.9197, 0.08029, 0.75, 0.01, 0.5803, 0.08029, 0.51, 0.25, 0.75, 0.5, 0.75, 1.0, 0.625, 1.0, 0.625, 0.5, 0.625, 0.5, 0.625, 1.0, 0.5, 1.0, 0.5, 0.5, 0.5, 0.5, 0.5, 1.0, 0.375, 1.0, 0.375, 0.5, 0.375, 0.5, 0.375, 1.0, 0.25, 1.0, 0.25, 0.5, 0.25, 0.5, 0.25, 1.0, 0.125, 1.0, 0.125, 0.5, 0.125, 0.5, 0.125, 1.0, 0.0, 1.0, 0.0, 0.5, 0.5, 1.0, 0.625, 1.0, 0.625, 1.0, 0.5, 1.0, 0.25, 1.0, 0.375, 1.0, 0.375, 1.0, 0.25, 1.0, 0.0, 1.0, 0.125, 1.0, 0.125, 1.0, 0.0, 1.0, 0.875, 1.0, 1.0, 1.0, 1.0, 1.0, 0.875, 1.0, 0.5, 1.0, 0.625, 1.0, 0.625, 1.0, 0.5, 1.0, 0.125, 1.0, 0.25, 1.0, 0.25, 1.0, 0.125, 1.0, 0.75, 1.0, 0.8125, 1.0, 0.875, 1.0, 0.875, 1.0, 0.75, 1.0, 0.375, 1.0, 0.5, 1.0, 0.5, 1.0, 0.375, 1.0, 0.25, 1.0, 0.375, 1.0, 0.375, 1.0, 0.25, 1.0, 0.75, 1.0, 0.875, 1.0, 0.875, 1.0, 0.75, 1.0, 0.125, 1.0, 0.25, 1.0, 0.25, 1.0, 0.125, 1.0, 0.375, 1.0, 0.5, 1.0, 0.5, 1.0, 0.375, 1.0, 0.625, 1.0, 0.75, 1.0, 0.75, 1.0, 0.625, 1.0, 0.875, 1.0, 1.0, 1.0, 1.0, 1.0, 0.875, 1.0, 0.0, 1.0, 0.125, 1.0, 0.125, 1.0, 0.0, 1.0, 0.25, 1.0, 0.375, 1.0, 0.375, 1.0, 0.25, 1.0, 0.875, 1.0, 1.0, 1.0, 1.0, 1.0, 0.875, 1.0, 0.5, 1.0, 0.625, 1.0, 0.625, 1.0, 0.5, 1.0, 0.75, 1.0, 0.875, 1.0, 0.875, 1.0, 0.75, 1.0, 0.125, 1.0, 0.25, 1.0, 0.25, 1.0, 0.125, 1.0, 0.375, 1.0, 0.5, 1.0, 0.5, 1.0, 0.375, 1.0, 0.625, 1.0, 0.75, 1.0, 0.75, 1.0, 0.625, 1.0, 0.875, 1.0, 1.0, 1.0, 1.0, 1.0, 0.875, 1.0, 0.0, 1.0, 0.125, 1.0, 0.125, 1.0, 0.0, 1.0, 0.75, 1.0, 0.875, 1.0, 0.875, 1.0, 0.75, 1.0, 0.0, 1.0, 0.125, 1.0, 0.125, 1.0, 0.0, 1.0, 0.25, 1.0, 0.375, 1.0, 0.375, 1.0, 0.25, 1.0, 0.5, 1.0, 0.625, 1.0, 0.625, 1.0, 0.5, 1.0, 0.75, 1.0, 0.875, 1.0, 0.875, 1.0, 0.75, 1.0, 0.125, 1.0, 0.25, 1.0, 0.25, 1.0, 0.125, 1.0, 0.375, 1.0, 0.5, 1.0, 0.5, 1.0, 0.375, 1.0, 0.625, 1.0, 0.75, 1.0, 0.75, 1.0, 0.625, 1.0, 0.0, 1.0, 0.125, 1.0, 0.125, 1.0, 0.0625, 1.0, 0.0, 1.0, 0.125, 1.0, 0.25, 1.0, 0.25, 1.0, 0.125, 1.0, 0.375, 1.0, 0.5, 1.0, 0.5, 1.0, 0.375, 1.0, 0.625, 1.0, 0.75, 1.0, 0.75, 1.0, 0.625, 1.0, 0.875, 1.0, 1.0, 1.0, 1.0, 1.0, 0.875, 1.0, 0.0, 1.0, 0.125, 1.0, 0.125, 1.0, 0.0, 1.0, 0.25, 1.0, 0.375, 1.0, 0.375, 1.0, 0.25, 1.0, 0.5, 1.0, 0.625, 1.0, 0.625, 1.0, 0.5, 1.0, 0.6875, 1.0, 0.75, 1.0, 0.75, 1.0, 0.25, 1.0, 0.375, 1.0, 0.375, 1.0, 0.3125, 1.0, 0.25, 1.0, 0.5, 1.0, 0.625, 1.0, 0.625, 1.0, 0.5625, 1.0, 0.5, 1.0, 0.75, 1.0, 0.875, 1.0, 0.875, 1.0, 0.8125, 1.0, 0.75, 1.0, 0.125, 1.0, 0.25, 1.0, 0.25, 1.0, 0.1875, 1.0, 0.125, 1.0, 0.375, 1.0, 0.5, 1.0, 0.5, 1.0, 0.4375, 1.0, 0.375, 1.0, 0.625, 1.0, 0.75, 1.0, 0.75, 1.0, 0.6875, 1.0, 0.625, 1.0, 0.875, 1.0, 1.0, 1.0, 1.0, 1.0, 0.9375, 1.0, 0.875, 1.0, 0.9375, 1.0, 1.0, 1.0, 1.0, 1.0, 0.0625, 1.0, 0.125, 1.0, 0.125, 1.0, 0.3125, 1.0, 0.375, 1.0, 0.375, 1.0, 0.5625, 1.0, 0.625, 1.0, 0.625, 1.0, 0.8125, 1.0, 0.875, 1.0, 0.875, 1.0, 0.1875, 1.0, 0.25, 1.0, 0.25, 1.0, 0.4375, 1.0, 0.5, 1.0, 0.5, 1.0, 0.375, 1.0, 0.4375, 1.0, 0.375, 1.0, 0.375, 1.0, 0.4375, 1.0, 0.4375, 1.0, 0.375, 1.0, 0.4375, 1.0, 0.5, 1.0, 0.5, 1.0, 0.4375, 1.0, 0.125, 1.0, 0.1875, 1.0, 0.125, 1.0, 0.125, 1.0, 0.1875, 1.0, 0.1875, 1.0, 0.125, 1.0, 0.1875, 1.0, 0.25, 1.0, 0.25, 1.0, 0.1875, 1.0, 0.75, 1.0, 0.8125, 1.0, 0.75, 1.0, 0.75, 1.0, 0.8125, 1.0, 0.8125, 1.0, 0.75, 1.0, 0.8125, 1.0, 0.875, 1.0, 0.875, 1.0, 0.8125, 1.0, 0.5, 1.0, 0.5625, 1.0, 0.5, 1.0, 0.5, 1.0, 0.5625, 1.0, 0.5625, 1.0, 0.5, 1.0, 0.5625, 1.0, 0.625, 1.0, 0.625, 1.0, 0.5625, 1.0, 0.25, 1.0, 0.3125, 1.0, 0.25, 1.0, 0.25, 1.0, 0.3125, 1.0, 0.3125, 1.0, 0.25, 1.0, 0.3125, 1.0, 0.375, 1.0, 0.375, 1.0, 0.3125, 1.0, 0.0, 1.0, 0.0625, 1.0, 0.0, 1.0, 0.0, 1.0, 0.0625, 1.0, 0.0625, 1.0, 0.0, 1.0, 0.0625, 1.0, 0.125, 1.0, 0.125, 1.0, 0.0625, 1.0, 0.875, 1.0, 0.9375, 1.0, 0.875, 1.0, 0.875, 1.0, 0.9375, 1.0, 0.9375, 1.0, 0.875, 1.0, 0.9375, 1.0, 1.0, 1.0, 1.0, 1.0, 0.9375, 1.0, 0.625, 1.0, 0.6875, 1.0, 0.625, 1.0, 0.625, 1.0, 0.6875, 1.0, 0.6875, 1.0, 0.625, 1.0, 0.6875, 1.0, 0.75, 1.0, 0.75, 1.0, 0.6875, 1.0, 0.125, 1.0, 0.1875, 1.0, 0.1875, 1.0, 0.125, 1.0, 0.8125, 1.0, 0.875, 1.0, 0.875, 1.0, 0.8125, 1.0, 0.0, 1.0, 0.0625, 1.0, 0.0625, 1.0, 0.0, 1.0, 0.875, 1.0, 0.9375, 1.0, 0.9375, 1.0, 0.875, 1.0, 0.6875, 1.0, 0.75, 1.0, 0.75, 1.0, 0.6875, 1.0, 0.75, 1.0, 0.8125, 1.0, 0.8125, 1.0, 0.75, 1.0, 0.5625, 1.0, 0.625, 1.0, 0.625, 1.0, 0.5625, 1.0, 0.625, 1.0, 0.6875, 1.0, 0.6875, 1.0, 0.625, 1.0, 0.4375, 1.0, 0.5, 1.0, 0.5, 1.0, 0.4375, 1.0, 0.5, 1.0, 0.5625, 1.0, 0.5625, 1.0, 0.5, 1.0, 0.3125, 1.0, 0.375, 1.0, 0.375, 1.0, 0.3125, 1.0, 0.375, 1.0, 0.4375, 1.0, 0.4375, 1.0, 0.375, 1.0, 0.1875, 1.0, 0.25, 1.0, 0.25, 1.0, 0.1875, 1.0, 0.25, 1.0, 0.3125, 1.0, 0.3125, 1.0, 0.25, 1.0, 0.0625, 1.0, 0.125, 1.0, 0.125, 1.0, 0.0625, 1.0, 0.9375, 1.0, 1.0, 1.0, 1.0, 1.0, 0.9375, 1.0, 0.0, 1.0, 0.0625, 1.0, 0.1875, 1.0, 0.0625, 1.0, 0.875, 1.0, 0.9375, 1.0, 0.75, 1.0, 0.8125, 1.0, 0.9375, 1.0, 0.625, 1.0, 0.6875, 1.0, 0.8125, 1.0, 0.5, 1.0, 0.5625, 1.0, 0.6875, 1.0, 0.375, 1.0, 0.4375, 1.0, 0.5625, 1.0, 0.25, 1.0, 0.3125, 1.0, 0.4375, 1.0, 0.125, 1.0, 0.1875, 1.0, 0.3125, 1.0, 0.8125, 1.0, 0.6875, 1.0, 0.6875, 1.0, 0.8125, 1.0, 0.0625, 1.0, 0.9375, 1.0, 0.9375, 1.0, 0.0625, 1.0, 0.4375, 1.0, 0.3125, 1.0, 0.3125, 1.0, 0.4375, 1.0, 0.6875, 1.0, 0.5625, 1.0, 0.5625, 1.0, 0.6875, 1.0, 0.9375, 1.0, 0.8125, 1.0, 0.8125, 1.0, 0.9375, 1.0, 0.1875, 1.0, 0.0625, 1.0, 0.0625, 1.0, 0.1875, 1.0, 0.3125, 1.0, 0.1875, 1.0, 0.1875, 1.0, 0.3125, 1.0, 0.5625, 1.0, 0.4375, 1.0, 0.4375, 1.0, 0.5625, 1.0, 0.3125, 1.0, 0.1875, 1.0, 0.1875, 1.0, 0.3125, 1.0, 0.5625, 1.0, 0.4375, 1.0, 0.4375, 1.0, 0.5625, 1.0, 0.8125, 1.0, 0.6875, 1.0, 0.6875, 1.0, 0.8125, 1.0, 0.0625, 1.0, 0.9375, 1.0, 0.9375, 1.0, 0.0625, 1.0, 0.4375, 1.0, 0.3125, 1.0, 0.3125, 1.0, 0.4375, 1.0, 0.6875, 1.0, 0.5625, 1.0, 0.5625, 1.0, 0.6875, 1.0, 0.9375, 1.0, 0.8125, 1.0, 0.8125, 1.0, 0.9375, 1.0, 0.1875, 1.0, 0.0625, 1.0, 0.0625, 1.0, 0.1875, 1.0, 0.1875, 1.0, 0.0625, 1.0, 0.9375, 1.0, 0.8125, 1.0, 0.6875, 1.0, 0.5625, 1.0, 0.4375, 1.0, 0.3125, 1.0, 0.5, 1.0, 0.625, 1.0, 0.625, 1.0, 0.5, 1.0, 0.25, 1.0, 0.375, 1.0, 0.375, 1.0, 0.25, 1.0, 0.0, 1.0, 0.125, 1.0, 0.125, 1.0, 0.0, 1.0, 0.875, 1.0, 1.0, 1.0, 1.0, 1.0, 0.875, 1.0, 0.625, 1.0, 0.75, 1.0, 0.75, 1.0, 0.625, 1.0, 0.375, 1.0, 0.5, 1.0, 0.5, 1.0, 0.375, 1.0, 0.125, 1.0, 0.25, 1.0, 0.25, 1.0, 0.125, 1.0, 0.75, 1.0, 0.875, 1.0, 0.875, 1.0, 0.75, 1.0, 0.375, 1.0, 0.5, 1.0, 0.5, 1.0, 0.375, 1.0, 0.75, 1.0, 0.875, 1.0, 0.875, 1.0, 0.75, 1.0, 0.125, 1.0, 0.25, 1.0, 0.25, 1.0, 0.125, 1.0, 0.5, 1.0, 0.625, 1.0, 0.625, 1.0, 0.5, 1.0, 0.875, 1.0, 1.0, 1.0, 1.0, 1.0, 0.875, 1.0, 0.0, 1.0, 0.125, 1.0, 0.125, 1.0, 0.0, 1.0, 0.25, 1.0, 0.375, 1.0, 0.375, 1.0, 0.25, 1.0, 0.625, 1.0, 0.75, 1.0, 0.75, 1.0, 0.625, 1.0, 0.375, 1.0, 0.5, 1.0, 0.5, 1.0, 0.375, 1.0, 0.75, 1.0, 0.875, 1.0, 0.875, 1.0, 0.75, 1.0, 0.125, 1.0, 0.25, 1.0, 0.25, 1.0, 0.125, 1.0, 0.5, 1.0, 0.625, 1.0, 0.625, 1.0, 0.5, 1.0, 0.875, 1.0, 1.0, 1.0, 1.0, 1.0, 0.875, 1.0, 0.0, 1.0, 0.125, 1.0, 0.125, 1.0, 0.0, 1.0, 0.3125, 1.0, 0.2741, 1.0, 0.2637, 1.0, 0.3125, 1.0, 0.625, 1.0, 0.75, 1.0, 0.75, 1.0, 0.625, 1.0, 0.3125, 1.0, 0.2577, 1.0, 0.2547, 1.0, 0.3125, 1.0, 0.125, 1.0, 0.125, 1.0, 0.125, 1.0, 0.125, 1.0, 0.125, 1.0, 0.5, 1.0, 0.5, 1.0, 0.5, 1.0, 0.5, 1.0, 0.5, 1.0, 0.25, 1.0, 0.375, 1.0, 0.375, 1.0, 0.25, 1.0, 0.125, 1.0, 0.125, 1.0, 0.125, 1.0, 0.125, 1.0, 0.125, 1.0, 0.25, 1.0, 0.375, 1.0, 0.375, 1.0, 0.25, 1.0, 0.125, 1.0, 0.125, 1.0, 0.125, 1.0, 0.125, 1.0, 0.125, 1.0, 0.5, 1.0, 0.5, 1.0, 0.5, 1.0, 0.5, 1.0, 0.5, 1.0, 0.25, 1.0, 0.375, 1.0, 0.375, 1.0, 0.25, 1.0, 0.5, 1.0, 0.5, 1.0, 0.5, 1.0, 0.5, 1.0, 0.5, 1.0, 0.3125, 1.0, 0.2541, 1.0, 0.2536, 1.0, 0.3125, 1.0, 0.25, 1.0, 0.375, 1.0, 0.375, 1.0, 0.25, 1.0, 0.125, 1.0, 0.125, 1.0, 0.125, 1.0, 0.125, 1.0, 0.125, 1.0, 0.125, 1.0, 0.125, 1.0, 0.125, 1.0, 0.125, 1.0, 0.125, 1.0, 0.5, 1.0, 0.5, 1.0, 0.5, 1.0, 0.5, 1.0, 0.5, 1.0, 0.3125, 1.0, 0.254, 1.0, 0.2544, 1.0, 0.3125, 1.0, 0.3125, 1.0, 0.2651, 1.0, 0.2978, 1.0, 0.3125, 1.0, 0.5, 1.0, 0.5, 1.0, 0.5, 1.0, 0.5, 1.0, 0.5, 1.0, 0.3125, 1.0, 0.256, 1.0, 0.2594, 1.0, 0.3125, 1.0, 0.25, 1.0, 0.375, 1.0, 0.375, 1.0, 0.25, 1.0, 0.25, 1.0, 0.375, 1.0, 0.375, 1.0, 0.3125, 1.0, 0.25, 1.0, 0.25, 1.0, 0.375, 1.0, 0.375, 1.0, 0.25, 1.0, 0.125, 1.0, 0.125, 1.0, 0.125, 1.0, 0.125, 1.0, 0.125, 1.0, 0.5, 1.0, 0.5, 1.0, 0.5, 1.0, 0.5, 1.0, 0.5, 1.0, 0.375, 1.0, 0.5, 1.0, 0.5, 1.0, 0.375, 1.0, 0.75, 1.0, 0.875, 1.0, 0.875, 1.0, 0.75, 1.0, 0.125, 1.0, 0.25, 1.0, 0.25, 1.0, 0.125, 1.0, 0.5, 1.0, 0.625, 1.0, 0.625, 1.0, 0.5, 1.0, 0.875, 1.0, 1.0, 1.0, 1.0, 1.0, 0.875, 1.0, 0.0, 1.0, 0.125, 1.0, 0.125, 1.0, 0.0, 1.0, 0.25, 1.0, 0.3125, 1.0, 0.375, 1.0, 0.375, 1.0, 0.25, 1.0, 0.625, 1.0, 0.75, 1.0, 0.75, 1.0, 0.625, 1.0, 0.375, 1.0, 0.5, 1.0, 0.5, 1.0, 0.375, 1.0, 1.0, 1.0, 1.0, 1.0, 1.0, 1.0, 1.0, 1.0, 1.0, 1.0, 0.125, 1.0, 0.25, 1.0, 0.25, 1.0, 0.125, 1.0, 0.5, 1.0, 0.625, 1.0, 0.625, 1.0, 0.5, 1.0, 0.875, 1.0, 1.0, 1.0, 1.0, 1.0, 0.875, 1.0, 0.0, 1.0, 0.125, 1.0, 0.125, 1.0, 0.0, 1.0, 0.25, 1.0, 0.375, 1.0, 0.375, 1.0, 0.25, 1.0, 0.625, 1.0, 0.75, 1.0, 0.75, 1.0, 0.625, 1.0, 1.0, 1.0, 1.0, 1.0, 1.0, 1.0, 1.0, 1.0, 1.0, 1.0, 0.75, 1.0, 0.875, 1.0, 0.875, 1.0, 0.75, 1.0, 0.625, 1.0, 0.625, 1.0, 0.625, 1.0, 0.625, 1.0, 0.625, 1.0, 0.8125, 1.0, 0.7785, 1.0, 0.7697, 1.0, 0.8125, 1.0, 0.8125, 1.0, 0.7542, 1.0, 0.7534, 1.0, 0.8125, 1.0, 0.625, 1.0, 0.625, 1.0, 0.625, 1.0, 0.625, 1.0, 0.625, 1.0, 0.8125, 1.0, 0.7582, 1.0, 0.7552, 1.0, 0.8125, 1.0, 0.75, 1.0, 0.875, 1.0, 0.875, 1.0, 0.75, 1.0, 0.8125, 1.0, 0.7538, 1.0, 0.7547, 1.0, 0.8125, 1.0, 0.75, 1.0, 0.875, 1.0, 0.875, 1.0, 0.75, 1.0, 1.0, 1.0, 1.0, 1.0, 1.0, 1.0, 1.0, 1.0, 1.0, 1.0, 0.625, 1.0, 0.625, 1.0, 0.625, 1.0, 0.625, 1.0, 0.625, 1.0, 1.0, 1.0, 1.0, 1.0, 1.0, 1.0, 1.0, 1.0, 1.0, 1.0, 0.75, 1.0, 0.875, 1.0, 0.875, 1.0, 0.75, 1.0, 1.0, 1.0, 1.0, 1.0, 1.0, 1.0, 1.0, 1.0, 1.0, 1.0, 0.625, 1.0, 0.625, 1.0, 0.625, 1.0, 0.625, 1.0, 0.625, 1.0, 0.8125, 1.0, 0.7655, 1.0, 0.7817, 1.0, 0.8125, 1.0, 0.625, 1.0, 0.625, 1.0, 0.625, 1.0, 0.625, 1.0, 0.625, 1.0, 0.8125, 1.0, 0.7563, 1.0, 0.7607, 1.0, 0.8125, 1.0, 0.75, 1.0, 0.875, 1.0, 0.875, 1.0, 0.75, 1.0, 0.75, 1.0, 0.875, 1.0, 0.875, 1.0, 0.8125, 1.0, 0.75, 1.0, 0.75, 1.0, 0.875, 1.0, 0.875, 1.0, 0.75, 1.0, 1.0, 1.0, 1.0, 1.0, 1.0, 1.0, 1.0, 1.0, 1.0, 1.0, 0.625, 1.0, 0.625, 1.0, 0.625, 1.0, 0.625, 1.0, 0.625, 1.0, 0.375, 0.0, 0.625, 0.0, 0.625, 0.25, 0.375, 0.25, 0.375, 0.25, 0.625, 0.25, 0.625, 0.5, 0.375, 0.5, 0.625, 0.75, 0.625, 0.75, 0.625, 0.75, 0.625, 0.75, 0.375, 0.75, 0.625, 0.75, 0.625, 1.0, 0.375, 1.0, 0.125, 0.5, 0.375, 0.5, 0.375, 0.75, 0.125, 0.75, 0.625, 0.5, 0.875, 0.5, 0.875, 0.75, 0.625, 0.75, 0.625, 0.5, 0.625, 0.75, 0.625, 0.75, 0.625, 0.5, 0.375, 0.75, 0.375, 0.5, 0.375, 0.5, 0.375, 0.75, 0.625, 0.5, 0.625, 0.75, 0.625, 0.75, 0.625, 0.5, 0.625, 0.5, 0.625, 0.5, 0.625, 0.5, 0.625, 0.5, 0.625, 0.5, 0.625, 0.75, 0.625, 0.75, 0.625, 0.5, 0.375, 0.5, 0.375, 0.5, 0.375, 0.5, 0.375, 0.75, 0.375, 0.75, 0.375, 0.75, 0.375, 0.75, 0.375, 0.75, 0.375, 0.5, 0.375, 0.5, 0.375, 0.75, 0.625, 0.5, 0.625, 0.5, 0.625, 0.5, 0.625, 0.5, 0.625, 0.75, 0.625, 0.75, 0.625, 0.75, 0.625, 0.75, 0.625, 0.75, 0.625, 0.75, 0.625, 0.75, 0.625, 0.75, 0.375, 0.75, 0.375, 0.5, 0.375, 0.5, 0.375, 0.75, 0.625, 0.5, 0.625, 0.75, 0.625, 0.5, 0.375, 0.75, 0.375, 0.5, 0.375, 0.5, 0.375, 0.75, 0.625, 0.5, 0.625, 0.75, 0.625, 0.75, 0.625, 0.5, 0.625, 0.75, 0.625, 0.75, 0.625, 0.75, 0.625, 0.75, 0.375, 0.75, 0.375, 0.75, 0.375, 0.75, 0.375, 0.75, 0.375, 0.5, 0.375, 0.5, 0.375, 0.75, 0.375, 0.75, 0.375, 0.75, 0.625, 0.75, 0.625, 0.5, 0.625, 0.5, 0.375, 0.5, 0.375, 0.5, 0.625, 0.5, 0.625, 0.5, 0.375, 0.5, 0.625, 0.75, 0.375, 0.75, 0.375, 0.75, 0.625, 0.75, 0.625, 0.75, 0.375, 0.75, 0.375, 0.75, 0.625, 0.75, 0.375, 0.5, 0.625, 0.5, 0.625, 0.5, 0.375, 0.5, 0.625, 0.75, 0.375, 0.75, 0.375, 0.75, 0.625, 0.75, 0.375, 0.5, 0.625, 0.5, 0.625, 0.5, 0.375, 0.5, 0.375, 0.5, 0.625, 0.5, 0.625, 0.5, 0.375, 0.5, 0.625, 0.75, 0.375, 0.75, 0.375, 0.75, 0.625, 0.75, 0.375, 0.5, 0.375, 0.5, 0.375, 0.5, 0.375, 0.5, 0.625, 0.75, 0.625, 0.75, 0.625, 0.75, 0.625, 0.75, 0.625, 0.5, 0.625, 0.5, 0.625, 0.5, 0.625, 0.5, 0.375, 0.5, 0.375, 0.5, 0.375, 0.5, 0.375, 0.5, 0.625, 0.5, 0.625, 0.5, 0.625, 0.5, 0.625, 0.5, 0.375, 0.75, 0.375, 0.75, 0.375, 0.75, 0.375, 0.75, 0.375, 0.5, 0.375, 0.5, 0.375, 0.5, 0.375, 0.5, 0.375, 0.75, 0.375, 0.75, 0.375, 0.75, 0.375, 0.75, 0.375, 0.5, 0.375, 0.5, 0.375, 0.5, 0.375, 0.5, 0.625, 0.5, 0.625, 0.5, 0.625, 0.5, 0.625, 0.5, 0.375, 0.75, 0.375, 0.75, 0.375, 0.75, 0.375, 0.75, 0.375, 0.75, 0.375, 0.5, 0.375, 0.75, 0.375, 0.0, 0.625, 0.0, 0.625, 0.25, 0.375, 0.25, 0.375, 0.25, 0.625, 0.25, 0.625, 0.5, 0.375, 0.5, 0.625, 0.75, 0.625, 0.75, 0.625, 0.75, 0.625, 0.75, 0.375, 0.75, 0.625, 0.75, 0.625, 1.0, 0.375, 1.0, 0.125, 0.5, 0.375, 0.5, 0.375, 0.75, 0.125, 0.75, 0.625, 0.5, 0.875, 0.5, 0.875, 0.75, 0.625, 0.75, 0.625, 0.5, 0.625, 0.75, 0.625, 0.75, 0.625, 0.5, 0.375, 0.75, 0.375, 0.5, 0.375, 0.5, 0.375, 0.75, 0.625, 0.5, 0.625, 0.75, 0.625, 0.75, 0.625, 0.5, 0.625, 0.5, 0.625, 0.5, 0.625, 0.5, 0.625, 0.5, 0.625, 0.5, 0.625, 0.75, 0.625, 0.75, 0.625, 0.5, 0.375, 0.5, 0.375, 0.5, 0.375, 0.5, 0.375, 0.75, 0.375, 0.75, 0.375, 0.75, 0.375, 0.75, 0.375, 0.75, 0.375, 0.5, 0.375, 0.5, 0.375, 0.75, 0.625, 0.5, 0.625, 0.5, 0.625, 0.5, 0.625, 0.5, 0.625, 0.75, 0.625, 0.75, 0.625, 0.75, 0.625, 0.75, 0.625, 0.75, 0.625, 0.75, 0.625, 0.75, 0.625, 0.75, 0.375, 0.75, 0.375, 0.5, 0.375, 0.5, 0.375, 0.75, 0.625, 0.5, 0.625, 0.75, 0.625, 0.5, 0.375, 0.75, 0.375, 0.5, 0.375, 0.5, 0.375, 0.75, 0.625, 0.5, 0.625, 0.75, 0.625, 0.75, 0.625, 0.5, 0.625, 0.75, 0.625, 0.75, 0.625, 0.75, 0.625, 0.75, 0.375, 0.75, 0.375, 0.75, 0.375, 0.75, 0.375, 0.75, 0.375, 0.5, 0.375, 0.5, 0.375, 0.75, 0.375, 0.75, 0.375, 0.75, 0.625, 0.75, 0.625, 0.5, 0.625, 0.5, 0.375, 0.5, 0.375, 0.5, 0.625, 0.5, 0.625, 0.5, 0.375, 0.5, 0.625, 0.75, 0.375, 0.75, 0.375, 0.75, 0.625, 0.75, 0.625, 0.75, 0.375, 0.75, 0.375, 0.75, 0.625, 0.75, 0.375, 0.5, 0.625, 0.5, 0.625, 0.5, 0.375, 0.5, 0.625, 0.75, 0.375, 0.75, 0.375, 0.75, 0.625, 0.75, 0.375, 0.5, 0.625, 0.5, 0.625, 0.5, 0.375, 0.5, 0.375, 0.5, 0.625, 0.5, 0.625, 0.5, 0.375, 0.5, 0.625, 0.75, 0.375, 0.75, 0.375, 0.75, 0.625, 0.75, 0.375, 0.5, 0.375, 0.5, 0.375, 0.5, 0.375, 0.5, 0.625, 0.75, 0.625, 0.75, 0.625, 0.75, 0.625, 0.75, 0.625, 0.5, 0.625, 0.5, 0.625, 0.5, 0.625, 0.5, 0.375, 0.5, 0.375, 0.5, 0.375, 0.5, 0.375, 0.5, 0.625, 0.5, 0.625, 0.5, 0.625, 0.5, 0.625, 0.5, 0.375, 0.75, 0.375, 0.75, 0.375, 0.75, 0.375, 0.75, 0.375, 0.5, 0.375, 0.5, 0.375, 0.5, 0.375, 0.5, 0.375, 0.75, 0.375, 0.75, 0.375, 0.75, 0.375, 0.75, 0.375, 0.5, 0.375, 0.5, 0.375, 0.5, 0.375, 0.5, 0.625, 0.5, 0.625, 0.5, 0.625, 0.5, 0.625, 0.5, 0.375, 0.75, 0.375, 0.75, 0.375, 0.75, 0.375, 0.75, 0.375, 0.75, 0.375, 0.5, 0.375, 0.75, 0.375, 0.0, 0.625, 0.0, 0.625, 0.25, 0.375, 0.25, 0.375, 0.25, 0.625, 0.25, 0.625, 0.5, 0.375, 0.5, 0.625, 0.75, 0.625, 0.75, 0.625, 0.75, 0.625, 0.75, 0.375, 0.75, 0.625, 0.75, 0.625, 1.0, 0.375, 1.0, 0.125, 0.5, 0.375, 0.5, 0.375, 0.75, 0.125, 0.75, 0.625, 0.5, 0.875, 0.5, 0.875, 0.75, 0.625, 0.75, 0.625, 0.5, 0.625, 0.75, 0.625, 0.75, 0.625, 0.5, 0.375, 0.75, 0.375, 0.5, 0.375, 0.5, 0.375, 0.75, 0.625, 0.5, 0.625, 0.75, 0.625, 0.75, 0.625, 0.5, 0.625, 0.5, 0.625, 0.5, 0.625, 0.5, 0.625, 0.5, 0.625, 0.5, 0.625, 0.75, 0.625, 0.75, 0.625, 0.5, 0.375, 0.5, 0.375, 0.5, 0.375, 0.5, 0.375, 0.75, 0.375, 0.75, 0.375, 0.75, 0.375, 0.75, 0.375, 0.75, 0.375, 0.5, 0.375, 0.5, 0.375, 0.75, 0.625, 0.5, 0.625, 0.5, 0.625, 0.5, 0.625, 0.5, 0.625, 0.75, 0.625, 0.75, 0.625, 0.75, 0.625, 0.75, 0.625, 0.75, 0.625, 0.75, 0.625, 0.75, 0.625, 0.75, 0.375, 0.75, 0.375, 0.5, 0.375, 0.5, 0.375, 0.75, 0.625, 0.5, 0.625, 0.75, 0.625, 0.5, 0.375, 0.75, 0.375, 0.5, 0.375, 0.5, 0.375, 0.75, 0.625, 0.5, 0.625, 0.75, 0.625, 0.75, 0.625, 0.5, 0.625, 0.75, 0.625, 0.75, 0.625, 0.75, 0.625, 0.75, 0.375, 0.75, 0.375, 0.75, 0.375, 0.75, 0.375, 0.75, 0.375, 0.5, 0.375, 0.5, 0.375, 0.75, 0.375, 0.75, 0.375, 0.75, 0.625, 0.75, 0.625, 0.5, 0.625, 0.5, 0.375, 0.5, 0.375, 0.5, 0.625, 0.5, 0.625, 0.5, 0.375, 0.5, 0.625, 0.75, 0.375, 0.75, 0.375, 0.75, 0.625, 0.75, 0.625, 0.75, 0.375, 0.75, 0.375, 0.75, 0.625, 0.75, 0.375, 0.5, 0.625, 0.5, 0.625, 0.5, 0.375, 0.5, 0.625, 0.75, 0.375, 0.75, 0.375, 0.75, 0.625, 0.75, 0.375, 0.5, 0.625, 0.5, 0.625, 0.5, 0.375, 0.5, 0.375, 0.5, 0.625, 0.5, 0.625, 0.5, 0.375, 0.5, 0.625, 0.75, 0.375, 0.75, 0.375, 0.75, 0.625, 0.75, 0.375, 0.5, 0.375, 0.5, 0.375, 0.5, 0.375, 0.5, 0.625, 0.75, 0.625, 0.75, 0.625, 0.75, 0.625, 0.75, 0.625, 0.5, 0.625, 0.5, 0.625, 0.5, 0.625, 0.5, 0.375, 0.5, 0.375, 0.5, 0.375, 0.5, 0.375, 0.5, 0.625, 0.5, 0.625, 0.5, 0.625, 0.5, 0.625, 0.5, 0.375, 0.75, 0.375, 0.75, 0.375, 0.75, 0.375, 0.75, 0.375, 0.5, 0.375, 0.5, 0.375, 0.5, 0.375, 0.5, 0.375, 0.75, 0.375, 0.75, 0.375, 0.75, 0.375, 0.75, 0.375, 0.5, 0.375, 0.5, 0.375, 0.5, 0.375, 0.5, 0.625, 0.5, 0.625, 0.5, 0.625, 0.5, 0.625, 0.5, 0.375, 0.75, 0.375, 0.75, 0.375, 0.75, 0.375, 0.75, 0.375, 0.75, 0.375, 0.5, 0.375, 0.75, 0.375, 0.0, 0.625, 0.0, 0.625, 0.25, 0.375, 0.25, 0.375, 0.25, 0.625, 0.25, 0.625, 0.5, 0.375, 0.5, 0.625, 0.75, 0.625, 0.75, 0.625, 0.75, 0.625, 0.75, 0.375, 0.75, 0.625, 0.75, 0.625, 1.0, 0.375, 1.0, 0.125, 0.5, 0.375, 0.5, 0.375, 0.75, 0.125, 0.75, 0.625, 0.5, 0.875, 0.5, 0.875, 0.75, 0.625, 0.75, 0.625, 0.5, 0.625, 0.75, 0.625, 0.75, 0.625, 0.5, 0.375, 0.75, 0.375, 0.5, 0.375, 0.5, 0.375, 0.75, 0.625, 0.5, 0.625, 0.75, 0.625, 0.75, 0.625, 0.5, 0.625, 0.5, 0.625, 0.5, 0.625, 0.5, 0.625, 0.5, 0.625, 0.5, 0.625, 0.75, 0.625, 0.75, 0.625, 0.5, 0.375, 0.5, 0.375, 0.5, 0.375, 0.5, 0.375, 0.75, 0.375, 0.75, 0.375, 0.75, 0.375, 0.75, 0.375, 0.75, 0.375, 0.5, 0.375, 0.5, 0.375, 0.75, 0.625, 0.5, 0.625, 0.5, 0.625, 0.5, 0.625, 0.5, 0.625, 0.75, 0.625, 0.75, 0.625, 0.75, 0.625, 0.75, 0.625, 0.75, 0.625, 0.75, 0.625, 0.75, 0.625, 0.75, 0.375, 0.75, 0.375, 0.5, 0.375, 0.5, 0.375, 0.75, 0.625, 0.5, 0.625, 0.75, 0.625, 0.5, 0.375, 0.75, 0.375, 0.5, 0.375, 0.5, 0.375, 0.75, 0.625, 0.5, 0.625, 0.75, 0.625, 0.75, 0.625, 0.5, 0.625, 0.75, 0.625, 0.75, 0.625, 0.75, 0.625, 0.75, 0.375, 0.75, 0.375, 0.75, 0.375, 0.75, 0.375, 0.75, 0.375, 0.5, 0.375, 0.5, 0.375, 0.75, 0.375, 0.75, 0.375, 0.75, 0.625, 0.75, 0.625, 0.5, 0.625, 0.5, 0.375, 0.5, 0.375, 0.5, 0.625, 0.5, 0.625, 0.5, 0.375, 0.5, 0.625, 0.75, 0.375, 0.75, 0.375, 0.75, 0.625, 0.75, 0.625, 0.75, 0.375, 0.75, 0.375, 0.75, 0.625, 0.75, 0.375, 0.5, 0.625, 0.5, 0.625, 0.5, 0.375, 0.5, 0.625, 0.75, 0.375, 0.75, 0.375, 0.75, 0.625, 0.75, 0.375, 0.5, 0.625, 0.5, 0.625, 0.5, 0.375, 0.5, 0.375, 0.5, 0.625, 0.5, 0.625, 0.5, 0.375, 0.5, 0.625, 0.75, 0.375, 0.75, 0.375, 0.75, 0.625, 0.75, 0.375, 0.5, 0.375, 0.5, 0.375, 0.5, 0.375, 0.5, 0.625, 0.75, 0.625, 0.75, 0.625, 0.75, 0.625, 0.75, 0.625, 0.5, 0.625, 0.5, 0.625, 0.5, 0.625, 0.5, 0.375, 0.5, 0.375, 0.5, 0.375, 0.5, 0.375, 0.5, 0.625, 0.5, 0.625, 0.5, 0.625, 0.5, 0.625, 0.5, 0.375, 0.75, 0.375, 0.75, 0.375, 0.75, 0.375, 0.75, 0.375, 0.5, 0.375, 0.5, 0.375, 0.5, 0.375, 0.5, 0.375, 0.75, 0.375, 0.75, 0.375, 0.75, 0.375, 0.75, 0.375, 0.5, 0.375, 0.5, 0.375, 0.5, 0.375, 0.5, 0.625, 0.5, 0.625, 0.5, 0.625, 0.5, 0.625, 0.5, 0.375, 0.75, 0.375, 0.75, 0.375, 0.75, 0.375, 0.75, 0.375, 0.75, 0.375, 0.5, 0.375, 0.75, 0.375, 0.0, 0.625, 0.0, 0.625, 0.25, 0.375, 0.25, 0.375, 0.25, 0.625, 0.25, 0.625, 0.5, 0.375, 0.5, 0.625, 0.75, 0.625, 0.75, 0.625, 0.75, 0.625, 0.75, 0.375, 0.75, 0.625, 0.75, 0.625, 1.0, 0.375, 1.0, 0.125, 0.5, 0.375, 0.5, 0.375, 0.75, 0.125, 0.75, 0.625, 0.5, 0.875, 0.5, 0.875, 0.75, 0.625, 0.75, 0.625, 0.5, 0.625, 0.75, 0.625, 0.75, 0.625, 0.5, 0.375, 0.75, 0.375, 0.5, 0.375, 0.5, 0.375, 0.75, 0.625, 0.5, 0.625, 0.75, 0.625, 0.75, 0.625, 0.5, 0.625, 0.5, 0.625, 0.5, 0.625, 0.5, 0.625, 0.5, 0.625, 0.5, 0.625, 0.75, 0.625, 0.75, 0.625, 0.5, 0.375, 0.5, 0.375, 0.5, 0.375, 0.5, 0.375, 0.75, 0.375, 0.75, 0.375, 0.75, 0.375, 0.75, 0.375, 0.75, 0.375, 0.5, 0.375, 0.5, 0.375, 0.75, 0.625, 0.5, 0.625, 0.5, 0.625, 0.5, 0.625, 0.5, 0.625, 0.75, 0.625, 0.75, 0.625, 0.75, 0.625, 0.75, 0.625, 0.75, 0.625, 0.75, 0.625, 0.75, 0.625, 0.75, 0.375, 0.75, 0.375, 0.5, 0.375, 0.5, 0.375, 0.75, 0.625, 0.5, 0.625, 0.75, 0.625, 0.5, 0.375, 0.75, 0.375, 0.5, 0.375, 0.5, 0.375, 0.75, 0.625, 0.5, 0.625, 0.75, 0.625, 0.75, 0.625, 0.5, 0.625, 0.75, 0.625, 0.75, 0.625, 0.75, 0.625, 0.75, 0.375, 0.75, 0.375, 0.75, 0.375, 0.75, 0.375, 0.75, 0.375, 0.5, 0.375, 0.5, 0.375, 0.75, 0.375, 0.75, 0.375, 0.75, 0.625, 0.75, 0.625, 0.5, 0.625, 0.5, 0.375, 0.5, 0.375, 0.5, 0.625, 0.5, 0.625, 0.5, 0.375, 0.5, 0.625, 0.75, 0.375, 0.75, 0.375, 0.75, 0.625, 0.75, 0.625, 0.75, 0.375, 0.75, 0.375, 0.75, 0.625, 0.75, 0.375, 0.5, 0.625, 0.5, 0.625, 0.5, 0.375, 0.5, 0.625, 0.75, 0.375, 0.75, 0.375, 0.75, 0.625, 0.75, 0.375, 0.5, 0.625, 0.5, 0.625, 0.5, 0.375, 0.5, 0.375, 0.5, 0.625, 0.5, 0.625, 0.5, 0.375, 0.5, 0.625, 0.75, 0.375, 0.75, 0.375, 0.75, 0.625, 0.75, 0.375, 0.5, 0.375, 0.5, 0.375, 0.5, 0.375, 0.5, 0.625, 0.75, 0.625, 0.75, 0.625, 0.75, 0.625, 0.75, 0.625, 0.5, 0.625, 0.5, 0.625, 0.5, 0.625, 0.5, 0.375, 0.5, 0.375, 0.5, 0.375, 0.5, 0.375, 0.5, 0.625, 0.5, 0.625, 0.5, 0.625, 0.5, 0.625, 0.5, 0.375, 0.75, 0.375, 0.75, 0.375, 0.75, 0.375, 0.75, 0.375, 0.5, 0.375, 0.5, 0.375, 0.5, 0.375, 0.5, 0.375, 0.75, 0.375, 0.75, 0.375, 0.75, 0.375, 0.75, 0.375, 0.5, 0.375, 0.5, 0.375, 0.5, 0.375, 0.5, 0.625, 0.5, 0.625, 0.5, 0.625, 0.5, 0.625, 0.5, 0.375, 0.75, 0.375, 0.75, 0.375, 0.75, 0.375, 0.75, 0.375, 0.75, 0.375, 0.5, 0.375, 0.75, 1.0, 0.5, 1.0, 1.0, 0.875, 1.0, 0.875, 0.5, 0.875, 0.5, 0.875, 1.0, 0.75, 1.0, 0.75, 0.5, 0.75, 0.5, 0.75, 1.0, 0.625, 1.0, 0.625, 0.5, 0.625, 0.5, 0.625, 1.0, 0.5, 1.0, 0.5, 0.5, 0.5, 0.5, 0.5, 1.0, 0.375, 1.0, 0.375, 0.5, 0.375, 0.5, 0.375, 1.0, 0.25, 1.0, 0.25, 0.5, 0.75, 1.0, 0.875, 1.0, 0.875, 1.0, 0.75, 1.0, 0.25, 0.5, 0.25, 1.0, 0.125, 1.0, 0.125, 0.5, 0.125, 0.5, 0.125, 1.0, 0.0, 1.0, 0.0, 0.5, 0.375, 0.5, 0.25, 0.5, 0.25, 0.5, 0.375, 0.5, 0.125, 1.0, 0.25, 1.0, 0.25, 1.0, 0.125, 1.0, 0.375, 1.0, 0.5, 1.0, 0.5, 1.0, 0.375, 1.0, 0.0, 1.0, 0.125, 1.0, 0.125, 1.0, 0.0, 1.0, 0.875, 1.0, 1.0, 1.0, 1.0, 1.0, 0.875, 1.0, 0.625, 1.0, 0.75, 1.0, 0.75, 1.0, 0.625, 1.0, 0.25, 1.0, 0.375, 1.0, 0.375, 1.0, 0.25, 1.0, 0.5, 1.0, 0.625, 1.0, 0.625, 1.0, 0.5, 1.0, 0.125, 1.0, 0.25, 1.0, 0.25, 1.0, 0.125, 1.0, 0.125, 0.5, 0.0, 0.5, 0.0, 0.5, 0.125, 0.5, 0.625, 0.5, 0.5, 0.5, 0.5, 0.5, 0.625, 0.5, 0.25, 0.5, 0.125, 0.5, 0.125, 0.5, 0.25, 0.5, 0.875, 0.5, 0.75, 0.5, 0.75, 0.5, 0.875, 0.5, 0.5, 0.5, 0.375, 0.5, 0.375, 0.5, 0.5, 0.5, 0.125, 0.5, 0.0, 0.5, 0.0, 0.5, 0.125, 0.5, 1.0, 0.5, 0.875, 0.5, 0.875, 0.5, 1.0, 0.5, 0.75, 0.5, 0.625, 0.5, 0.625, 0.5, 0.75, 0.5, 0.75, 0.49, 0.9197, 0.4197, 0.99, 0.25, 0.9197, 0.08029, 0.75, 0.01, 0.5803, 0.08029, 0.51, 0.25, 0.5803, 0.4197, 0.375, 0.5, 0.25, 0.5, 0.25, 0.5, 0.375, 0.5, 0.625, 0.5, 0.5, 0.5, 0.5, 0.5, 0.625, 0.5, 0.875, 0.5, 0.75, 0.5, 0.75, 0.5, 0.875, 0.5, 0.25, 0.5, 0.125, 0.5, 0.125, 0.5, 0.25, 0.5, 0.5, 0.5, 0.375, 0.5, 0.375, 0.5, 0.5, 0.5, 0.75, 0.5, 0.625, 0.5, 0.625, 0.5, 0.75, 0.5, 1.0, 0.5, 0.875, 0.5, 0.875, 0.5, 1.0, 0.5, 0.4197, 0.4197, 0.25, 0.49, 0.08029, 0.4197, 0.01, 0.25, 0.08029, 0.08029, 0.25, 0.01, 0.4197, 0.08029, 0.49, 0.25, 0.375, 1.0, 0.5, 1.0, 0.5, 1.0, 0.375, 1.0, 0.625, 1.0, 0.75, 1.0, 0.75, 1.0, 0.625, 1.0, 0.875, 1.0, 1.0, 1.0, 1.0, 1.0, 0.875, 1.0, 0.0, 1.0, 0.125, 1.0, 0.125, 1.0, 0.0, 1.0, 0.25, 1.0, 0.375, 1.0, 0.375, 1.0, 0.25, 1.0, 0.5, 1.0, 0.625, 1.0, 0.625, 1.0, 0.5, 1.0, 0.75, 1.0, 0.875, 1.0, 0.875, 1.0, 0.75, 1.0, 0.8691, 1.0, 0.8125, 1.0, 0.8125, 1.0, 0.8642, 1.0, 0.8705, 1.0, 0.8125, 1.0, 0.8125, 1.0, 0.8691, 1.0, 0.8125, 1.0, 0.7547, 1.0, 0.7563, 1.0, 0.8125, 1.0, 0.8583, 1.0, 0.8125, 1.0, 0.8125, 1.0, 0.8433, 1.0, 0.8642, 1.0, 0.8125, 1.0, 0.8125, 1.0, 0.8583, 1.0, 0.8125, 1.0, 0.7607, 1.0, 0.7655, 1.0, 0.8125, 1.0, 0.8713, 1.0, 0.8125, 1.0, 0.8125, 1.0, 0.8705, 1.0, 0.8716, 1.0, 0.8125, 1.0, 0.8125, 1.0, 0.8713, 1.0, 0.8125, 1.0, 0.7534, 1.0, 0.7538, 1.0, 0.8125, 1.0, 0.8666, 1.0, 0.8125, 1.0, 0.8125, 1.0, 0.87, 1.0, 0.8567, 1.0, 0.8125, 1.0, 0.8125, 1.0, 0.8666, 1.0, 0.8125, 1.0, 0.7697, 1.0, 0.7582, 1.0, 0.8125, 1.0, 0.871, 1.0, 0.8125, 1.0, 0.8125, 1.0, 0.8716, 1.0, 0.87, 1.0, 0.8125, 1.0, 0.8125, 1.0, 0.871, 1.0, 0.8125, 1.0, 0.7552, 1.0, 0.7542, 1.0, 0.8125, 1.0, 0.8448, 1.0, 0.8125, 1.0, 0.8125, 1.0, 0.8567, 1.0, 0.8284, 1.0, 0.8125, 1.0, 0.8125, 1.0, 0.8448, 1.0, 0.8125, 1.0, 0.7966, 1.0, 0.7785, 1.0, 0.8125, 1.0, 0.3689, 1.0, 0.3125, 1.0, 0.3125, 1.0, 0.3656, 1.0, 0.3701, 1.0, 0.3125, 1.0, 0.3125, 1.0, 0.3689, 1.0, 0.3125, 1.0, 0.2544, 1.0, 0.256, 1.0, 0.3125, 1.0, 0.359, 1.0, 0.3125, 1.0, 0.3125, 1.0, 0.3272, 1.0, 0.3656, 1.0, 0.3125, 1.0, 0.3125, 1.0, 0.359, 1.0, 0.3125, 1.0, 0.2594, 1.0, 0.2651, 1.0, 0.3125, 1.0, 0.371, 1.0, 0.3125, 1.0, 0.3125, 1.0, 0.3701, 1.0, 0.3714, 1.0, 0.3125, 1.0, 0.3125, 1.0, 0.371, 1.0, 0.3125, 1.0, 0.2536, 1.0, 0.254, 1.0, 0.3125, 1.0, 0.3709, 1.0, 0.3125, 1.0, 0.3125, 1.0, 0.3714, 1.0, 0.3703, 1.0, 0.3125, 1.0, 0.3125, 1.0, 0.3709, 1.0, 0.3125, 1.0, 0.2547, 1.0, 0.2541, 1.0, 0.3125, 1.0, 0.3675, 1.0, 0.3125, 1.0, 0.3125, 1.0, 0.3703, 1.0, 0.3603, 1.0, 0.3125, 1.0, 0.3125, 1.0, 0.3675, 1.0, 0.3125, 1.0, 0.2637, 1.0, 0.2577, 1.0, 0.3125, 1.0, 0.3524, 1.0, 0.3125, 1.0, 0.3125, 1.0, 0.3603, 1.0, 0.3282, 1.0, 0.3125, 1.0, 0.3125, 1.0, 0.3524, 1.0, 0.3125, 1.0, 0.2968, 1.0, 0.2741, 1.0, 0.3125, 1.0, 0.2968, 1.0, 0.3125, 1.0, 0.3125, 1.0, 0.25, 1.0, 0.2637, 1.0, 0.2741, 1.0, 0.25, 1.0, 0.25, 1.0, 0.3282, 1.0, 0.3524, 1.0, 0.375, 1.0, 0.375, 1.0, 0.2547, 1.0, 0.2577, 1.0, 0.25, 1.0, 0.25, 1.0, 0.3603, 1.0, 0.3675, 1.0, 0.375, 1.0, 0.375, 1.0, 0.3709, 1.0, 0.3714, 1.0, 0.375, 1.0, 0.375, 1.0, 0.2541, 1.0, 0.2547, 1.0, 0.25, 1.0, 0.25, 1.0, 0.371, 1.0, 0.3701, 1.0, 0.375, 1.0, 0.375, 1.0, 0.254, 1.0, 0.2536, 1.0, 0.25, 1.0, 0.25, 1.0, 0.3689, 1.0, 0.3656, 1.0, 0.375, 1.0, 0.375, 1.0, 0.256, 1.0, 0.2544, 1.0, 0.25, 1.0, 0.25, 1.0, 0.3125, 1.0, 0.2978, 1.0, 0.25, 1.0, 0.3125, 1.0, 0.2978, 1.0, 0.2651, 1.0, 0.25, 1.0, 0.25, 1.0, 0.3656, 1.0, 0.359, 1.0, 0.375, 1.0, 0.375, 1.0, 0.3125, 1.0, 0.3282, 1.0, 0.375, 1.0, 0.3125, 1.0, 0.2741, 1.0, 0.2968, 1.0, 0.25, 1.0, 0.25, 1.0, 0.3524, 1.0, 0.3603, 1.0, 0.375, 1.0, 0.375, 1.0, 0.2577, 1.0, 0.2637, 1.0, 0.25, 1.0, 0.25, 1.0, 0.3675, 1.0, 0.3703, 1.0, 0.375, 1.0, 0.375, 1.0, 0.3703, 1.0, 0.3709, 1.0, 0.375, 1.0, 0.375, 1.0, 0.2536, 1.0, 0.2541, 1.0, 0.25, 1.0, 0.25, 1.0, 0.3714, 1.0, 0.371, 1.0, 0.375, 1.0, 0.375, 1.0, 0.2544, 1.0, 0.254, 1.0, 0.25, 1.0, 0.25, 1.0, 0.3701, 1.0, 0.3689, 1.0, 0.375, 1.0, 0.375, 1.0, 0.2594, 1.0, 0.256, 1.0, 0.25, 1.0, 0.25, 1.0, 0.3272, 1.0, 0.3125, 1.0, 0.3125, 1.0, 0.375, 1.0, 0.2651, 1.0, 0.2594, 1.0, 0.25, 1.0, 0.25, 1.0, 0.359, 1.0, 0.3272, 1.0, 0.375, 1.0, 0.375, 1.0, 0.7966, 1.0, 0.8125, 1.0, 0.8125, 1.0, 0.75, 1.0, 0.7785, 1.0, 0.7966, 1.0, 0.75, 1.0, 0.75, 1.0, 0.8448, 1.0, 0.8567, 1.0, 0.875, 1.0, 0.875, 1.0, 0.7582, 1.0, 0.7697, 1.0, 0.75, 1.0, 0.75, 1.0, 0.8666, 1.0, 0.87, 1.0, 0.875, 1.0, 0.875, 1.0, 0.7534, 1.0, 0.7542, 1.0, 0.75, 1.0, 0.75, 1.0, 0.87, 1.0, 0.871, 1.0, 0.875, 1.0, 0.875, 1.0, 0.7547, 1.0, 0.7538, 1.0, 0.75, 1.0, 0.75, 1.0, 0.8716, 1.0, 0.8713, 1.0, 0.875, 1.0, 0.875, 1.0, 0.7563, 1.0, 0.7547, 1.0, 0.75, 1.0, 0.75, 1.0, 0.8691, 1.0, 0.8642, 1.0, 0.875, 1.0, 0.875, 1.0, 0.8125, 1.0, 0.7817, 1.0, 0.75, 1.0, 0.8125, 1.0, 0.7817, 1.0, 0.7655, 1.0, 0.75, 1.0, 0.75, 1.0, 0.8642, 1.0, 0.8583, 1.0, 0.875, 1.0, 0.875, 1.0, 0.8125, 1.0, 0.8284, 1.0, 0.875, 1.0, 0.8125, 1.0, 0.7697, 1.0, 0.7785, 1.0, 0.75, 1.0, 0.75, 1.0, 0.8284, 1.0, 0.8448, 1.0, 0.875, 1.0, 0.875, 1.0, 0.7552, 1.0, 0.7582, 1.0, 0.75, 1.0, 0.75, 1.0, 0.8567, 1.0, 0.8666, 1.0, 0.875, 1.0, 0.875, 1.0, 0.7542, 1.0, 0.7552, 1.0, 0.75, 1.0, 0.75, 1.0, 0.871, 1.0, 0.8716, 1.0, 0.875, 1.0, 0.875, 1.0, 0.7538, 1.0, 0.7534, 1.0, 0.75, 1.0, 0.75, 1.0, 0.8713, 1.0, 0.8705, 1.0, 0.875, 1.0, 0.875, 1.0, 0.7607, 1.0, 0.7563, 1.0, 0.75, 1.0, 0.75, 1.0, 0.8705, 1.0, 0.8691, 1.0, 0.875, 1.0, 0.875, 1.0, 0.8433, 1.0, 0.8125, 1.0, 0.8125, 1.0, 0.875, 1.0, 0.7655, 1.0, 0.7607, 1.0, 0.75, 1.0, 0.75, 1.0, 0.8583, 1.0, 0.8433, 1.0, 0.875, 1.0, 0.875, 1.0])
me_cylinder.materials.append(mat_base)
me_cylinder.materials.append(mat_flowwer)
me_cylinder.materials.append(mat_flower2)
me_cylinder.materials.append(mat_leaves_detail_001)
me_cylinder.materials.append(mat_leaves)
me_cylinder.materials.append(mat_leaves_detail)
me_cylinder.materials.append(mat_material_001)
me_cylinder.update()

# ---- objects
ob_light = bpy.data.objects.new('Light', light_light)
ob_camera = bpy.data.objects.new('Camera', cam_camera)
ob_cylinder = bpy.data.objects.new('Cylinder', me_cylinder)

# ---- transforms, parenting, visibility, modifiers, constraints
ob_light.location = (4.076, 1.005, 5.904)
ob_light.rotation_euler = (0.6503, 0.05522, 1.866)
ob_light.lock_rotations_4d = False
ob_light.empty_display_type = 'ARROWS'
ob_light.color = (0.0, 0.0, 0.0, 0.0)
ob_light.lineart.crease_threshold = 0.0
ob_camera.location = (7.359, -6.926, 4.958)
ob_camera.rotation_euler = (1.109, 0.0, 0.8149)
ob_camera.lock_rotations_4d = False
ob_camera.empty_display_type = 'ARROWS'
ob_camera.color = (0.0, 0.0, 0.0, 0.0)
ob_camera.display_type = 'WIRE'
ob_camera.lineart.crease_threshold = 0.0
ob_cylinder.location = (0.0, 0.0, 0.0)

# ---- collection membership
col_collection.objects.link(ob_light)
col_collection.objects.link(ob_camera)
col_collection.objects.link(ob_cylinder)

# ---- scene / render settings (as saved in the file)
scene.camera = ob_camera
scene.frame_start = 1; scene.frame_end = 250; scene.frame_set(1)
scene.render.engine = 'BLENDER_EEVEE_NEXT'
scene.cycles.sampling_pattern = 'TABULATED_SOBOL'
scene.cycles.use_light_tree = False
scene.view_settings.view_transform = 'Filmic'
bpy.context.view_layer.update()
